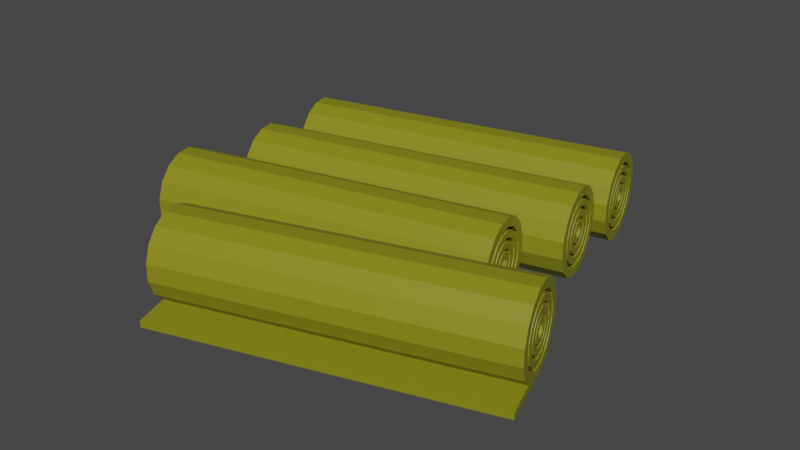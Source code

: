 # Source: Yellow.blend  (saved by Blender 2.91.10; exported with 4.5.12 LTS)
import bpy
from mathutils import Matrix  # noqa: F401  (used for matrix-valued properties, if any)

bpy.ops.wm.read_factory_settings(use_empty=True)
scene = bpy.context.scene
scene.name = 'Scene'

# ---- collections
col_collection = bpy.data.collections.new('Collection'); scene.collection.children.link(col_collection)

# ---- materials (node trees are filled in below, after node groups)
mat_colorizer_008 = bpy.data.materials.new('Colorizer.008')

# ---- material node trees
mat_colorizer_008.use_nodes = True; mat_colorizer_008.node_tree.nodes.clear()
_N = mat_colorizer_008.node_tree.nodes; _L = mat_colorizer_008.node_tree.links
n0 = _N.new('ShaderNodeBsdfPrincipled'); n0.name = 'Principled BSDF'; n0.location = (10, 300)
n0.distribution = 'GGX'
n0.subsurface_method = 'BURLEY'
n0.inputs[0].default_value = (0.2401, 0.2342, 0.007777, 1.0)
n0.inputs[3].default_value = 1.45
n0.inputs[27].default_value = (0.0, 0.0, 0.0, 1.0)
n0.inputs[28].default_value = 1.0
n1 = _N.new('ShaderNodeOutputMaterial'); n1.name = 'Material Output'; n1.location = (300, 300)
_L.new(n0.outputs[0], n1.inputs[0])
n1.is_active_output = True

# ---- world
world_world = bpy.data.worlds.new('World'); scene.world = world_world
world_world.use_nodes = True; world_world.node_tree.nodes.clear()
_N = world_world.node_tree.nodes; _L = world_world.node_tree.links
n0 = _N.new('ShaderNodeOutputWorld'); n0.name = 'World Output'; n0.location = (300, 300)
n1 = _N.new('ShaderNodeBackground'); n1.name = 'Background'; n1.location = (10, 300)
n1.inputs[0].default_value = (0.05088, 0.05088, 0.05088, 1.0)
_L.new(n1.outputs[0], n0.inputs[0])
n0.is_active_output = True
world_world.color = (0.05088, 0.05088, 0.05088)
world_world.use_sun_shadow = False
world_world.sun_shadow_jitter_overblur = 0.0

# ---- meshes
me_cylinder_002 = bpy.data.meshes.new('Cylinder.002')
me_cylinder_002.from_pydata([(0.4497, -0.6979, 0.6193), (4.228, -0.01801, 0.5303), (0.4498, -0.6982, 0.4155), (4.228, -0.01804, 0.5059), (0.4726, -0.7731, 0.2273), (4.231, -0.02698, 0.4835), (0.5147, -0.9111, 0.08347), (4.236, -0.04345, 0.4663), (0.5696, -1.091, 0.005792), (4.243, -0.06495, 0.4571), (0.629, -1.286, 0.006121), (4.25, -0.08821, 0.4571), (0.6838, -1.466, 0.08441), (4.256, -0.1097, 0.4664), (0.7258, -1.604, 0.2287), (4.261, -0.1261, 0.4837), (0.7484, -1.678, 0.4171), (4.264, -0.135, 0.5061), (0.7483, -1.678, 0.6209), (4.264, -0.1349, 0.5304), (0.7255, -1.603, 0.8091), (4.261, -0.126, 0.5529), (0.6834, -1.465, 0.9529), (4.256, -0.1095, 0.5701), (0.6285, -1.285, 1.031), (4.25, -0.08802, 0.5793), (0.5691, -1.09, 1.03), (4.243, -0.06476, 0.5793), (0.5143, -0.9098, 0.952), (4.236, -0.04329, 0.57), (0.4723, -0.7722, 0.8077), (4.231, -0.02687, 0.5527), (4.257, 0.4622, 0.4155), (4.257, 0.4625, 0.6193), (4.28, 0.3873, 0.2273), (4.322, 0.2493, 0.08347), (4.377, 0.06904, 0.005791), (4.436, -0.1259, 0.006121), (4.491, -0.3059, 0.08441), (4.533, -0.4435, 0.2287), (4.556, -0.5178, 0.4171), (4.556, -0.5175, 0.6209), (4.533, -0.4426, 0.8091), (4.491, -0.3045, 0.9529), (4.436, -0.1243, 1.031), (4.377, 0.07063, 1.03), (4.322, 0.2506, 0.952), (4.28, 0.3882, 0.8077), (4.289, 0.3585, 0.4372), (4.289, 0.3587, 0.5979), (4.307, 0.2995, 0.2889), (4.34, 0.1906, 0.1755), (4.383, 0.04858, 0.1143), (4.43, -0.1051, 0.1145), (4.473, -0.247, 0.1762), (4.506, -0.3554, 0.29), (4.524, -0.414, 0.4385), (4.524, -0.4138, 0.5992), (4.506, -0.3547, 0.7475), (4.473, -0.2459, 0.8609), (4.43, -0.1038, 0.9221), (4.383, 0.04982, 0.9219), (4.34, 0.1917, 0.8601), (4.307, 0.3002, 0.7464), (4.181, 0.3026, 0.4417), (4.181, 0.3028, 0.5935), (4.198, 0.2468, 0.3015), (4.23, 0.1439, 0.1943), (4.271, 0.009663, 0.1364), (4.315, -0.1356, 0.1367), (4.356, -0.2697, 0.195), (4.387, -0.3722, 0.3025), (4.404, -0.4276, 0.4429), (4.404, -0.4273, 0.5947), (4.387, -0.3715, 0.7349), (4.355, -0.2687, 0.8421), (4.314, -0.1344, 0.9), (4.27, 0.01084, 0.8997), (4.229, 0.1449, 0.8414), (4.198, 0.2475, 0.7339), (4.301, 0.3168, 0.446), (4.301, 0.317, 0.5893), (4.318, 0.2641, 0.3137), (4.347, 0.1671, 0.2125), (4.386, 0.04035, 0.1579), (4.428, -0.09672, 0.1581), (4.466, -0.2233, 0.2132), (4.496, -0.32, 0.3147), (4.512, -0.3723, 0.4471), (4.511, -0.3721, 0.5904), (4.495, -0.3194, 0.7227), (4.466, -0.2223, 0.8239), (4.427, -0.0956, 0.8785), (4.385, 0.04146, 0.8783), (4.347, 0.168, 0.8232), (4.317, 0.2648, 0.7217), (4.323, 0.2464, 0.4607), (4.323, 0.2465, 0.5747), (4.336, 0.2045, 0.3555), (4.359, 0.1272, 0.275), (4.39, 0.02645, 0.2316), (4.423, -0.08259, 0.2318), (4.454, -0.1833, 0.2755), (4.477, -0.2602, 0.3563), (4.49, -0.3018, 0.4617), (4.49, -0.3016, 0.5757), (4.477, -0.2597, 0.6809), (4.454, -0.1825, 0.7614), (4.423, -0.0817, 0.8048), (4.39, 0.02733, 0.8046), (4.359, 0.128, 0.7608), (4.336, 0.205, 0.6801), (4.235, 0.1964, 0.4652), (4.235, 0.1965, 0.5704), (4.247, 0.1577, 0.3681), (4.268, 0.08646, 0.2938), (4.297, -0.006556, 0.2537), (4.327, -0.1072, 0.2539), (4.356, -0.2001, 0.2943), (4.377, -0.2711, 0.3688), (4.389, -0.3095, 0.466), (4.389, -0.3093, 0.5712), (4.377, -0.2706, 0.6683), (4.355, -0.1994, 0.7426), (4.327, -0.1064, 0.7827), (4.296, -0.005738, 0.7825), (4.268, 0.08716, 0.7421), (4.246, 0.1582, 0.6676), (4.335, 0.2069, 0.469), (4.335, 0.207, 0.5666), (4.346, 0.171, 0.3789), (4.366, 0.1049, 0.31), (4.392, 0.01866, 0.2729), (4.421, -0.07467, 0.273), (4.447, -0.1608, 0.3105), (4.467, -0.2267, 0.3796), (4.478, -0.2623, 0.4698), (4.478, -0.2622, 0.5674), (4.467, -0.2263, 0.6575), (4.447, -0.1602, 0.7263), (4.421, -0.07392, 0.7635), (4.392, 0.01942, 0.7634), (4.366, 0.1056, 0.7259), (4.346, 0.1715, 0.6568), (4.357, 0.1348, 0.4841), (4.357, 0.135, 0.5517), (4.365, 0.11, 0.4217), (4.378, 0.06421, 0.374), (4.397, 0.004437, 0.3482), (4.416, -0.06022, 0.3483), (4.435, -0.1199, 0.3743), (4.449, -0.1656, 0.4222), (4.456, -0.1902, 0.4847), (4.456, -0.1901, 0.5523), (4.448, -0.1653, 0.6147), (4.434, -0.1195, 0.6624), (4.416, -0.0597, 0.6882), (4.397, 0.004963, 0.6881), (4.378, 0.06466, 0.6621), (4.364, 0.1103, 0.6142), (4.257, 0.08273, 0.4883), (4.257, 0.08282, 0.5476), (4.263, 0.06091, 0.4334), (4.276, 0.02068, 0.3915), (4.292, -0.03183, 0.3689), (4.309, -0.08863, 0.369), (4.325, -0.1411, 0.3918), (4.337, -0.1812, 0.4338), (4.344, -0.2028, 0.4887), (4.344, -0.2027, 0.5481), (4.337, -0.1809, 0.6029), (4.325, -0.1407, 0.6449), (4.309, -0.08817, 0.6675), (4.292, -0.03137, 0.6674), (4.276, 0.02107, 0.6446), (4.263, 0.06117, 0.6025), (4.367, 0.1031, 0.4908), (4.367, 0.1032, 0.5452), (4.373, 0.08314, 0.4406), (4.384, 0.04628, 0.4021), (4.399, -0.001824, 0.3814), (4.414, -0.05386, 0.3815), (4.429, -0.1019, 0.4024), (4.44, -0.1386, 0.4409), (4.446, -0.1585, 0.4912), (4.446, -0.1584, 0.5456), (4.44, -0.1384, 0.5958), (4.429, -0.1015, 0.6342), (4.414, -0.05344, 0.655), (4.398, -0.001401, 0.6549), (4.384, 0.04664, 0.634), (4.373, 0.08338, 0.5955), (4.385, 0.04278, 0.5034), (4.385, 0.04283, 0.5327), (4.388, 0.03202, 0.4764), (4.394, 0.01217, 0.4557), (4.402, -0.01373, 0.4445), (4.411, -0.04175, 0.4446), (4.419, -0.06763, 0.4558), (4.425, -0.08741, 0.4766), (4.428, -0.09809, 0.5037), (4.428, -0.09804, 0.533), (4.425, -0.08728, 0.56), (4.419, -0.06743, 0.5807), (4.411, -0.04153, 0.5919), (4.402, -0.0135, 0.5918), (4.394, 0.01237, 0.5806), (4.388, 0.03215, 0.5598), (4.619, -0.7241, -0.0001881), (4.619, -0.7257, 0.08023), (0.6364, -1.284, 0.006121), (0.63, -1.263, 0.1145), (0.8187, -1.882, -0.0001881), (0.8192, -1.884, 0.08023), (-0.3698, 1.502, 0.6193), (3.446, 1.927, 0.5303), (-0.3698, 1.502, 0.4155), (3.446, 1.927, 0.5059), (-0.352, 1.425, 0.2273), (3.448, 1.918, 0.4835), (-0.3193, 1.285, 0.08347), (3.452, 1.901, 0.4663), (-0.2766, 1.101, 0.005792), (3.457, 1.879, 0.4571), (-0.2304, 0.9027, 0.006121), (3.463, 1.855, 0.4571), (-0.1877, 0.7195, 0.08441), (3.468, 1.833, 0.4664), (-0.1551, 0.5794, 0.2287), (3.472, 1.817, 0.4837), (-0.1375, 0.5037, 0.4171), (3.474, 1.808, 0.5061), (-0.1376, 0.504, 0.6209), (3.474, 1.808, 0.5304), (-0.1553, 0.5803, 0.8091), (3.472, 1.817, 0.5529), (-0.1881, 0.7209, 0.9529), (3.468, 1.834, 0.5701), (-0.2308, 0.9043, 1.031), (3.463, 1.855, 0.5793), (-0.277, 1.103, 1.03), (3.457, 1.879, 0.5793), (-0.3196, 1.286, 0.952), (3.452, 1.901, 0.57), (-0.3522, 1.426, 0.8077), (3.448, 1.918, 0.5527), (3.507, 2.404, 0.4155), (3.507, 2.404, 0.6193), (3.525, 2.328, 0.2273), (3.557, 2.187, 0.08347), (3.6, 2.004, 0.005791), (3.646, 1.805, 0.006121), (3.689, 1.622, 0.08441), (3.722, 1.482, 0.2287), (3.739, 1.406, 0.4171), (3.739, 1.406, 0.6209), (3.721, 1.483, 0.8091), (3.689, 1.623, 0.9529), (3.646, 1.807, 1.031), (3.6, 2.005, 1.03), (3.557, 2.188, 0.952), (3.524, 2.329, 0.8077), (3.531, 2.298, 0.4372), (3.531, 2.299, 0.5979), (3.545, 2.238, 0.2889), (3.571, 2.127, 0.1755), (3.605, 1.983, 0.1143), (3.641, 1.826, 0.1145), (3.675, 1.682, 0.1762), (3.701, 1.571, 0.29), (3.715, 1.512, 0.4385), (3.715, 1.512, 0.5992), (3.701, 1.572, 0.7475), (3.675, 1.683, 0.8609), (3.641, 1.828, 0.9221), (3.605, 1.984, 0.9219), (3.571, 2.128, 0.8601), (3.545, 2.239, 0.7464), (3.42, 2.25, 0.4417), (3.42, 2.25, 0.5935), (3.434, 2.193, 0.3015), (3.458, 2.088, 0.1943), (3.49, 1.951, 0.1364), (3.524, 1.804, 0.1367), (3.556, 1.667, 0.195), (3.58, 1.563, 0.3025), (3.594, 1.506, 0.4429), (3.593, 1.507, 0.5947), (3.58, 1.563, 0.7349), (3.556, 1.668, 0.8421), (3.524, 1.805, 0.9), (3.49, 1.953, 0.8997), (3.458, 2.089, 0.8414), (3.434, 2.194, 0.7339), (3.541, 2.256, 0.446), (3.541, 2.256, 0.5893), (3.554, 2.202, 0.3137), (3.577, 2.103, 0.2125), (3.607, 1.974, 0.1579), (3.639, 1.835, 0.1581), (3.669, 1.706, 0.2132), (3.692, 1.607, 0.3147), (3.705, 1.554, 0.4471), (3.705, 1.554, 0.5904), (3.692, 1.608, 0.7227), (3.669, 1.707, 0.8239), (3.639, 1.836, 0.8785), (3.607, 1.975, 0.8783), (3.577, 2.104, 0.8232), (3.554, 2.203, 0.7217), (3.558, 2.184, 0.4607), (3.558, 2.184, 0.5747), (3.568, 2.141, 0.3555), (3.586, 2.063, 0.275), (3.61, 1.96, 0.2316), (3.636, 1.849, 0.2318), (3.66, 1.747, 0.2755), (3.678, 1.668, 0.3563), (3.688, 1.626, 0.4617), (3.688, 1.626, 0.5757), (3.678, 1.669, 0.6809), (3.66, 1.747, 0.7614), (3.636, 1.85, 0.8048), (3.61, 1.961, 0.8046), (3.586, 2.064, 0.7608), (3.568, 2.142, 0.6801), (3.467, 2.14, 0.4652), (3.467, 2.14, 0.5704), (3.476, 2.101, 0.3681), (3.493, 2.028, 0.2938), (3.515, 1.934, 0.2537), (3.539, 1.831, 0.2539), (3.561, 1.737, 0.2943), (3.578, 1.664, 0.3688), (3.587, 1.625, 0.466), (3.587, 1.625, 0.5712), (3.577, 1.665, 0.6683), (3.561, 1.737, 0.7426), (3.539, 1.832, 0.7827), (3.515, 1.934, 0.7825), (3.493, 2.029, 0.7421), (3.476, 2.101, 0.6676), (3.567, 2.144, 0.469), (3.567, 2.144, 0.5666), (3.576, 2.107, 0.3789), (3.592, 2.04, 0.31), (3.612, 1.952, 0.2729), (3.634, 1.857, 0.273), (3.655, 1.77, 0.3105), (3.67, 1.702, 0.3796), (3.679, 1.666, 0.4698), (3.679, 1.666, 0.5674), (3.67, 1.703, 0.6575), (3.654, 1.77, 0.7263), (3.634, 1.858, 0.7635), (3.612, 1.953, 0.7634), (3.591, 2.041, 0.7259), (3.576, 2.108, 0.6568), (3.585, 2.071, 0.4841), (3.584, 2.071, 0.5517), (3.59, 2.045, 0.4217), (3.601, 1.999, 0.374), (3.615, 1.938, 0.3482), (3.631, 1.872, 0.3483), (3.645, 1.811, 0.3743), (3.656, 1.765, 0.4222), (3.662, 1.74, 0.4847), (3.662, 1.74, 0.5523), (3.656, 1.765, 0.6147), (3.645, 1.812, 0.6624), (3.631, 1.872, 0.6882), (3.615, 1.938, 0.6881), (3.601, 1.999, 0.6621), (3.59, 2.046, 0.6142), (3.481, 2.025, 0.4883), (3.481, 2.025, 0.5476), (3.486, 2.003, 0.4334), (3.496, 1.962, 0.3915), (3.508, 1.909, 0.3689), (3.522, 1.851, 0.369), (3.534, 1.797, 0.3918), (3.544, 1.757, 0.4338), (3.549, 1.735, 0.4887), (3.549, 1.735, 0.5481), (3.544, 1.757, 0.6029), (3.534, 1.798, 0.6449), (3.522, 1.851, 0.6675), (3.508, 1.909, 0.6674), (3.496, 1.963, 0.6446), (3.486, 2.003, 0.6025), (3.592, 2.038, 0.4908), (3.592, 2.038, 0.5452), (3.597, 2.018, 0.4406), (3.605, 1.98, 0.4021), (3.617, 1.931, 0.3814), (3.629, 1.878, 0.3815), (3.641, 1.83, 0.4024), (3.649, 1.792, 0.4409), (3.654, 1.772, 0.4912), (3.654, 1.772, 0.5456), (3.649, 1.792, 0.5958), (3.641, 1.83, 0.6342), (3.629, 1.879, 0.655), (3.617, 1.932, 0.6549), (3.605, 1.981, 0.634), (3.597, 2.018, 0.5955), (3.606, 1.977, 0.5034), (3.606, 1.977, 0.5327), (3.609, 1.966, 0.4764), (3.614, 1.946, 0.4557), (3.62, 1.919, 0.4445), (3.626, 1.891, 0.4446), (3.632, 1.864, 0.4558), (3.637, 1.844, 0.4766), (3.64, 1.833, 0.5037), (3.64, 1.833, 0.533), (3.637, 1.844, 0.56), (3.632, 1.865, 0.5807), (3.626, 1.891, 0.5919), (3.62, 1.92, 0.5918), (3.614, 1.946, 0.5806), (3.609, 1.966, 0.5598), (-0.4597, 2.49, 0.2273), (3.338, 2.991, 0.5059), (-0.2229, 0.9045, 0.006121), (-0.4775, 2.566, 0.6193), (-0.4774, 2.566, 0.4155), (3.338, 2.991, 0.5303), (3.34, 2.982, 0.4835), (-0.427, 2.349, 0.08347), (3.344, 2.965, 0.4663), (-0.3843, 2.166, 0.005792), (3.349, 2.943, 0.4571), (-0.3381, 1.967, 0.006121), (3.355, 2.92, 0.4571), (-0.2954, 1.784, 0.08441), (3.36, 2.898, 0.4664), (-0.2628, 1.644, 0.2287), (3.364, 2.881, 0.4837), (-0.2452, 1.568, 0.4171), (3.366, 2.872, 0.5061), (-0.2453, 1.568, 0.6209), (3.366, 2.872, 0.5304), (-0.263, 1.645, 0.8091), (3.364, 2.881, 0.5529), (-0.2957, 1.785, 0.9529), (3.36, 2.898, 0.5701), (-0.3384, 1.969, 1.031), (3.355, 2.92, 0.5793), (-0.3846, 2.167, 1.03), (3.349, 2.943, 0.5793), (-0.4273, 2.35, 0.952), (3.344, 2.965, 0.57), (-0.4599, 2.491, 0.8077), (3.34, 2.982, 0.5527), (3.399, 3.468, 0.4155), (3.399, 3.469, 0.6193), (3.417, 3.392, 0.2273), (3.45, 3.251, 0.08347), (3.492, 3.068, 0.005791), (3.539, 2.869, 0.006121), (3.581, 2.686, 0.08441), (3.614, 2.546, 0.2287), (3.631, 2.47, 0.4171), (3.631, 2.471, 0.6209), (3.614, 2.547, 0.8091), (3.581, 2.688, 0.9529), (3.538, 2.871, 1.031), (3.492, 3.07, 1.03), (3.449, 3.253, 0.952), (3.417, 3.393, 0.8077), (3.424, 3.363, 0.4372), (3.424, 3.363, 0.5979), (3.438, 3.303, 0.2889), (3.464, 3.192, 0.1755), (3.497, 3.047, 0.1143), (3.534, 2.891, 0.1145), (3.567, 2.746, 0.1762), (3.593, 2.636, 0.29), (3.607, 2.576, 0.4385), (3.607, 2.576, 0.5992), (3.593, 2.636, 0.7475), (3.567, 2.747, 0.8609), (3.533, 2.892, 0.9221), (3.497, 3.048, 0.9219), (3.463, 3.193, 0.8601), (3.438, 3.303, 0.7464), (3.313, 3.314, 0.4417), (3.313, 3.314, 0.5935), (3.326, 3.257, 0.3015), (3.35, 3.153, 0.1943), (3.382, 3.016, 0.1364), (3.417, 2.868, 0.1367), (3.448, 2.731, 0.195), (3.473, 2.627, 0.3025), (3.486, 2.571, 0.4429), (3.486, 2.571, 0.5947), (3.473, 2.628, 0.7349), (3.448, 2.732, 0.8421), (3.416, 2.869, 0.9), (3.382, 3.017, 0.8997), (3.35, 3.154, 0.8414), (3.326, 3.258, 0.7339), (3.434, 3.32, 0.446), (3.434, 3.32, 0.5893), (3.446, 3.267, 0.3137), (3.469, 3.168, 0.2125), (3.499, 3.039, 0.1579), (3.532, 2.899, 0.1581), (3.562, 2.77, 0.2132), (3.585, 2.672, 0.3147), (3.597, 2.619, 0.4471), (3.597, 2.619, 0.5904), (3.584, 2.672, 0.7227), (3.561, 2.771, 0.8239), (3.531, 2.9, 0.8785), (3.499, 3.04, 0.8783), (3.469, 3.169, 0.8232), (3.446, 3.267, 0.7217), (3.45, 3.248, 0.4607), (3.45, 3.249, 0.5747), (3.46, 3.206, 0.3555), (3.479, 3.127, 0.275), (3.503, 3.025, 0.2316), (3.528, 2.914, 0.2318), (3.552, 2.811, 0.2755), (3.57, 2.733, 0.3563), (3.58, 2.69, 0.4617), (3.58, 2.691, 0.5757), (3.57, 2.733, 0.6809), (3.552, 2.812, 0.7614), (3.528, 2.914, 0.8048), (3.502, 3.025, 0.8046), (3.478, 3.128, 0.7608), (3.46, 3.206, 0.6801), (3.359, 3.205, 0.4652), (3.359, 3.205, 0.5704), (3.368, 3.165, 0.3681), (3.385, 3.093, 0.2938), (3.407, 2.998, 0.2537), (3.431, 2.895, 0.2539), (3.453, 2.801, 0.2943), (3.47, 2.729, 0.3688), (3.479, 2.689, 0.466), (3.479, 2.69, 0.5712), (3.47, 2.729, 0.6683), (3.453, 2.802, 0.7426), (3.431, 2.896, 0.7827), (3.407, 2.999, 0.7825), (3.385, 3.093, 0.7421), (3.368, 3.166, 0.6676), (3.46, 3.208, 0.469), (3.46, 3.208, 0.5666), (3.468, 3.172, 0.3789), (3.484, 3.104, 0.31), (3.504, 3.017, 0.2729), (3.526, 2.922, 0.273), (3.547, 2.834, 0.3105), (3.563, 2.767, 0.3796), (3.571, 2.731, 0.4698), (3.571, 2.731, 0.5674), (3.562, 2.767, 0.6575), (3.547, 2.835, 0.7263), (3.526, 2.922, 0.7635), (3.504, 3.017, 0.7634), (3.484, 3.105, 0.7259), (3.468, 3.172, 0.6568), (3.477, 3.135, 0.4841), (3.477, 3.135, 0.5517), (3.483, 3.11, 0.4217), (3.494, 3.063, 0.374), (3.508, 3.002, 0.3482), (3.523, 2.936, 0.3483), (3.537, 2.876, 0.3743), (3.548, 2.829, 0.4222), (3.554, 2.804, 0.4847), (3.554, 2.804, 0.5523), (3.548, 2.829, 0.6147), (3.537, 2.876, 0.6624), (3.523, 2.937, 0.6882), (3.508, 3.003, 0.6881), (3.493, 3.063, 0.6621), (3.483, 3.11, 0.6142), (3.373, 3.09, 0.4883), (3.373, 3.09, 0.5476), (3.379, 3.067, 0.4334), (3.388, 3.026, 0.3915), (3.401, 2.973, 0.3689), (3.414, 2.915, 0.369), (3.426, 2.862, 0.3918), (3.436, 2.821, 0.4338), (3.441, 2.799, 0.4887), (3.441, 2.799, 0.5481), (3.436, 2.821, 0.6029), (3.426, 2.862, 0.6449), (3.414, 2.916, 0.6675), (3.4, 2.973, 0.6674), (3.388, 3.027, 0.6446), (3.378, 3.068, 0.6025), (3.484, 3.103, 0.4908), (3.484, 3.103, 0.5452), (3.489, 3.082, 0.4406), (3.498, 3.045, 0.4021), (3.509, 2.996, 0.3814), (3.522, 2.943, 0.3815), (3.533, 2.894, 0.4024), (3.542, 2.856, 0.4409), (3.546, 2.836, 0.4912), (3.546, 2.836, 0.5456), (3.542, 2.857, 0.5958), (3.533, 2.894, 0.6342), (3.521, 2.943, 0.655), (3.509, 2.996, 0.6549), (3.498, 3.045, 0.634), (3.489, 3.083, 0.5955), (3.499, 3.041, 0.5034), (3.499, 3.041, 0.5327), (3.501, 3.03, 0.4764), (3.506, 3.01, 0.4557), (3.512, 2.984, 0.4445), (3.519, 2.955, 0.4446), (3.525, 2.929, 0.4558), (3.529, 2.909, 0.4766), (3.532, 2.898, 0.5037), (3.532, 2.898, 0.533), (3.529, 2.909, 0.56), (3.525, 2.929, 0.5807), (3.519, 2.955, 0.5919), (3.512, 2.984, 0.5918), (3.506, 3.01, 0.5806), (3.501, 3.03, 0.5598), (-0.3306, 1.969, 0.006121), (-0.5683, 0.3806, 0.6193), (3.247, 0.8054, 0.5303), (-0.5682, 0.3802, 0.4155), (3.248, 0.8054, 0.5059), (-0.5504, 0.304, 0.2273), (3.25, 0.7963, 0.4835), (-0.5177, 0.1634, 0.08347), (3.254, 0.7795, 0.4663), (-0.475, -0.02008, 0.005792), (3.259, 0.7576, 0.4571), (-0.4288, -0.2186, 0.006121), (3.264, 0.7339, 0.4571), (-0.3862, -0.4018, 0.08441), (3.269, 0.7121, 0.4664), (-0.3535, -0.5419, 0.2287), (3.273, 0.6953, 0.4837), (-0.3359, -0.6176, 0.4171), (3.275, 0.6863, 0.5061), (-0.336, -0.6172, 0.6209), (3.275, 0.6864, 0.5304), (-0.3538, -0.541, 0.8091), (3.273, 0.6955, 0.5529), (-0.3865, -0.4004, 0.9529), (3.269, 0.7122, 0.5701), (-0.4292, -0.2169, 1.031), (3.264, 0.7341, 0.5793), (-0.4754, -0.01846, 1.03), (3.259, 0.7578, 0.5793), (-0.518, 0.1648, 0.952), (3.253, 0.7797, 0.57), (-0.5507, 0.3049, 0.8077), (3.25, 0.7964, 0.5527), (3.308, 1.283, 0.4155), (3.308, 1.283, 0.6193), (3.326, 1.206, 0.2273), (3.359, 1.066, 0.08347), (3.402, 0.8823, 0.005791), (3.448, 0.6838, 0.006121), (3.491, 0.5006, 0.08441), (3.523, 0.3605, 0.2287), (3.541, 0.2848, 0.4171), (3.541, 0.2851, 0.6209), (3.523, 0.3614, 0.8091), (3.49, 0.5019, 0.9529), (3.447, 0.6854, 1.031), (3.401, 0.8839, 1.03), (3.359, 1.067, 0.952), (3.326, 1.207, 0.8077), (3.333, 1.177, 0.4372), (3.333, 1.177, 0.5979), (3.347, 1.117, 0.2889), (3.373, 1.006, 0.1755), (3.407, 0.8615, 0.1143), (3.443, 0.705, 0.1145), (3.477, 0.5605, 0.1762), (3.502, 0.4501, 0.29), (3.516, 0.3905, 0.4385), (3.516, 0.3907, 0.5992), (3.502, 0.4508, 0.7475), (3.476, 0.5616, 0.8609), (3.443, 0.7063, 0.9221), (3.406, 0.8627, 0.9219), (3.373, 1.007, 0.8601), (3.347, 1.118, 0.7464), (3.222, 1.128, 0.4417), (3.222, 1.129, 0.5935), (3.235, 1.072, 0.3015), (3.26, 0.9669, 0.1943), (3.291, 0.8302, 0.1364), (3.326, 0.6823, 0.1367), (3.358, 0.5458, 0.195), (3.382, 0.4414, 0.3025), (3.395, 0.385, 0.4429), (3.395, 0.3853, 0.5947), (3.382, 0.4421, 0.7349), (3.357, 0.5468, 0.8421), (3.326, 0.6835, 0.9), (3.291, 0.8314, 0.8997), (3.259, 0.9679, 0.8414), (3.235, 1.072, 0.7339), (3.343, 1.135, 0.446), (3.343, 1.135, 0.5893), (3.355, 1.081, 0.3137), (3.378, 0.9821, 0.2125), (3.408, 0.8531, 0.1579), (3.441, 0.7135, 0.1581), (3.471, 0.5847, 0.2132), (3.494, 0.4861, 0.3147), (3.506, 0.4329, 0.4471), (3.506, 0.4332, 0.5904), (3.494, 0.4868, 0.7227), (3.471, 0.5856, 0.8239), (3.441, 0.7146, 0.8785), (3.408, 0.8542, 0.8783), (3.378, 0.9831, 0.8232), (3.355, 1.082, 0.7217), (3.36, 1.063, 0.4607), (3.36, 1.063, 0.5747), (3.37, 1.02, 0.3555), (3.388, 0.9416, 0.275), (3.412, 0.8389, 0.2316), (3.438, 0.7279, 0.2318), (3.461, 0.6254, 0.2755), (3.48, 0.547, 0.3563), (3.49, 0.5047, 0.4617), (3.49, 0.5049, 0.5757), (3.48, 0.5475, 0.6809), (3.461, 0.6262, 0.7614), (3.437, 0.7288, 0.8048), (3.412, 0.8398, 0.8046), (3.388, 0.9423, 0.7608), (3.369, 1.021, 0.6801), (3.268, 1.019, 0.4652), (3.268, 1.019, 0.5704), (3.278, 0.9795, 0.3681), (3.294, 0.907, 0.2938), (3.316, 0.8123, 0.2537), (3.34, 0.7098, 0.2539), (3.362, 0.6152, 0.2943), (3.379, 0.5429, 0.3688), (3.388, 0.5038, 0.466), (3.388, 0.504, 0.5712), (3.379, 0.5434, 0.6683), (3.362, 0.6159, 0.7426), (3.34, 0.7106, 0.7827), (3.316, 0.8131, 0.7825), (3.294, 0.9077, 0.7421), (3.277, 0.98, 0.6676), (3.369, 1.023, 0.469), (3.369, 1.023, 0.5666), (3.378, 0.9861, 0.3789), (3.393, 0.9188, 0.31), (3.414, 0.831, 0.2729), (3.436, 0.736, 0.273), (3.456, 0.6482, 0.3105), (3.472, 0.5811, 0.3796), (3.48, 0.5449, 0.4698), (3.48, 0.5451, 0.5674), (3.472, 0.5816, 0.6575), (3.456, 0.6489, 0.7263), (3.436, 0.7367, 0.7635), (3.413, 0.8318, 0.7634), (3.393, 0.9195, 0.7259), (3.377, 0.9866, 0.6568), (3.386, 0.9493, 0.4841), (3.386, 0.9494, 0.5517), (3.392, 0.924, 0.4217), (3.403, 0.8774, 0.374), (3.417, 0.8165, 0.3482), (3.432, 0.7507, 0.3483), (3.446, 0.6899, 0.3743), (3.457, 0.6434, 0.4222), (3.463, 0.6183, 0.4847), (3.463, 0.6184, 0.5523), (3.457, 0.6437, 0.6147), (3.446, 0.6903, 0.6624), (3.432, 0.7512, 0.6882), (3.417, 0.817, 0.6881), (3.403, 0.8778, 0.6621), (3.392, 0.9243, 0.6142), (3.283, 0.904, 0.4883), (3.283, 0.9041, 0.5476), (3.288, 0.8818, 0.4334), (3.297, 0.8408, 0.3915), (3.31, 0.7874, 0.3689), (3.323, 0.7295, 0.369), (3.336, 0.6761, 0.3918), (3.345, 0.6353, 0.4338), (3.35, 0.6133, 0.4887), (3.35, 0.6134, 0.5481), (3.345, 0.6356, 0.6029), (3.336, 0.6765, 0.6449), (3.323, 0.73, 0.6675), (3.31, 0.7878, 0.6674), (3.297, 0.8412, 0.6446), (3.288, 0.8821, 0.6025), (3.394, 0.917, 0.4908), (3.394, 0.9171, 0.5452), (3.398, 0.8966, 0.4406), (3.407, 0.8591, 0.4021), (3.418, 0.8101, 0.3814), (3.431, 0.7572, 0.3815), (3.442, 0.7082, 0.4024), (3.451, 0.6708, 0.4409), (3.456, 0.6506, 0.4912), (3.456, 0.6507, 0.5456), (3.451, 0.6711, 0.5958), (3.442, 0.7086, 0.6342), (3.431, 0.7576, 0.655), (3.418, 0.8106, 0.6549), (3.407, 0.8595, 0.634), (3.398, 0.8969, 0.5955), (3.408, 0.8556, 0.5034), (3.408, 0.8556, 0.5327), (3.41, 0.8446, 0.4764), (3.415, 0.8244, 0.4557), (3.421, 0.798, 0.4445), (3.428, 0.7695, 0.4446), (3.434, 0.7431, 0.4558), (3.439, 0.723, 0.4766), (3.441, 0.7121, 0.5037), (3.441, 0.7122, 0.533), (3.439, 0.7231, 0.56), (3.434, 0.7433, 0.5807), (3.428, 0.7697, 0.5919), (3.421, 0.7982, 0.5918), (3.415, 0.8246, 0.5806), (3.41, 0.8447, 0.5598), (-0.4213, -0.2168, 0.006121)], [(424, 251), (631, 460), (840, 669)], [(0, 33, 32, 2), (2, 32, 34, 4), (4, 34, 35, 6), (6, 35, 36, 8), (8, 36, 37, 10), (10, 37, 38, 12), (12, 38, 39, 14), (14, 39, 40, 16), (16, 40, 41, 18), (18, 41, 42, 20), (20, 42, 43, 22), (22, 43, 44, 24), (24, 44, 45, 26), (26, 45, 46, 28), (3, 1, 31, 29, 27, 25, 23, 21, 19, 17, 15, 13, 11, 9, 7, 5), (28, 46, 47, 30), (30, 47, 33, 0), (0, 2, 4, 6, 8, 10, 12, 14, 16, 18, 20, 22, 24, 26, 28, 30), (49, 48, 32, 33), (48, 50, 34, 32), (50, 51, 35, 34), (51, 52, 36, 35), (52, 53, 37, 36), (53, 54, 38, 37), (54, 55, 39, 38), (55, 56, 40, 39), (56, 57, 41, 40), (57, 58, 42, 41), (58, 59, 43, 42), (59, 60, 44, 43), (60, 61, 45, 44), (61, 62, 46, 45), (62, 63, 47, 46), (63, 49, 33, 47), (65, 64, 48, 49), (64, 66, 50, 48), (66, 67, 51, 50), (67, 68, 52, 51), (68, 69, 53, 52), (69, 70, 54, 53), (70, 71, 55, 54), (71, 72, 56, 55), (72, 73, 57, 56), (73, 74, 58, 57), (74, 75, 59, 58), (75, 76, 60, 59), (76, 77, 61, 60), (77, 78, 62, 61), (78, 79, 63, 62), (79, 65, 49, 63), (81, 80, 64, 65), (80, 82, 66, 64), (82, 83, 67, 66), (83, 84, 68, 67), (84, 85, 69, 68), (85, 86, 70, 69), (86, 87, 71, 70), (87, 88, 72, 71), (88, 89, 73, 72), (89, 90, 74, 73), (90, 91, 75, 74), (91, 92, 76, 75), (92, 93, 77, 76), (93, 94, 78, 77), (94, 95, 79, 78), (95, 81, 65, 79), (97, 96, 80, 81), (96, 98, 82, 80), (98, 99, 83, 82), (99, 100, 84, 83), (100, 101, 85, 84), (101, 102, 86, 85), (102, 103, 87, 86), (103, 104, 88, 87), (104, 105, 89, 88), (105, 106, 90, 89), (106, 107, 91, 90), (107, 108, 92, 91), (108, 109, 93, 92), (109, 110, 94, 93), (110, 111, 95, 94), (111, 97, 81, 95), (113, 112, 96, 97), (112, 114, 98, 96), (114, 115, 99, 98), (115, 116, 100, 99), (116, 117, 101, 100), (117, 118, 102, 101), (118, 119, 103, 102), (119, 120, 104, 103), (120, 121, 105, 104), (121, 122, 106, 105), (122, 123, 107, 106), (123, 124, 108, 107), (124, 125, 109, 108), (125, 126, 110, 109), (126, 127, 111, 110), (127, 113, 97, 111), (129, 128, 112, 113), (128, 130, 114, 112), (130, 131, 115, 114), (131, 132, 116, 115), (132, 133, 117, 116), (133, 134, 118, 117), (134, 135, 119, 118), (135, 136, 120, 119), (136, 137, 121, 120), (137, 138, 122, 121), (138, 139, 123, 122), (139, 140, 124, 123), (140, 141, 125, 124), (141, 142, 126, 125), (142, 143, 127, 126), (143, 129, 113, 127), (145, 144, 128, 129), (144, 146, 130, 128), (146, 147, 131, 130), (147, 148, 132, 131), (148, 149, 133, 132), (149, 150, 134, 133), (150, 151, 135, 134), (151, 152, 136, 135), (152, 153, 137, 136), (153, 154, 138, 137), (154, 155, 139, 138), (155, 156, 140, 139), (156, 157, 141, 140), (157, 158, 142, 141), (158, 159, 143, 142), (159, 145, 129, 143), (161, 160, 144, 145), (160, 162, 146, 144), (162, 163, 147, 146), (163, 164, 148, 147), (164, 165, 149, 148), (165, 166, 150, 149), (166, 167, 151, 150), (167, 168, 152, 151), (168, 169, 153, 152), (169, 170, 154, 153), (170, 171, 155, 154), (171, 172, 156, 155), (172, 173, 157, 156), (173, 174, 158, 157), (174, 175, 159, 158), (175, 161, 145, 159), (177, 176, 160, 161), (176, 178, 162, 160), (178, 179, 163, 162), (179, 180, 164, 163), (180, 181, 165, 164), (181, 182, 166, 165), (182, 183, 167, 166), (183, 184, 168, 167), (184, 185, 169, 168), (185, 186, 170, 169), (186, 187, 171, 170), (187, 188, 172, 171), (188, 189, 173, 172), (189, 190, 174, 173), (190, 191, 175, 174), (191, 177, 161, 175), (193, 192, 176, 177), (192, 194, 178, 176), (194, 195, 179, 178), (195, 196, 180, 179), (196, 197, 181, 180), (197, 198, 182, 181), (198, 199, 183, 182), (199, 200, 184, 183), (200, 201, 185, 184), (201, 202, 186, 185), (202, 203, 187, 186), (203, 204, 188, 187), (204, 205, 189, 188), (205, 206, 190, 189), (206, 207, 191, 190), (207, 193, 177, 191), (1, 3, 192, 193), (3, 5, 194, 192), (5, 7, 195, 194), (7, 9, 196, 195), (9, 11, 197, 196), (11, 13, 198, 197), (13, 15, 199, 198), (15, 17, 200, 199), (17, 19, 201, 200), (19, 21, 202, 201), (21, 23, 203, 202), (23, 25, 204, 203), (25, 27, 205, 204), (27, 29, 206, 205), (29, 31, 207, 206), (31, 1, 193, 207), (37, 208, 212, 210), (211, 210, 212, 213), (53, 37, 210, 211), (209, 53, 211, 213), (208, 209, 213, 212), (214, 247, 246, 216), (216, 246, 248, 218), (218, 248, 249, 220), (220, 249, 250, 222), (222, 250, 251, 224), (224, 251, 252, 226), (226, 252, 253, 228), (228, 253, 254, 230), (230, 254, 255, 232), (232, 255, 256, 234), (234, 256, 257, 236), (236, 257, 258, 238), (238, 258, 259, 240), (240, 259, 260, 242), (217, 215, 245, 243, 241, 239, 237, 235, 233, 231, 229, 227, 225, 223, 221, 219), (242, 260, 261, 244), (244, 261, 247, 214), (214, 216, 218, 220, 222, 224, 226, 228, 230, 232, 234, 236, 238, 240, 242, 244), (263, 262, 246, 247), (262, 264, 248, 246), (264, 265, 249, 248), (265, 266, 250, 249), (266, 267, 251, 250), (267, 268, 252, 251), (268, 269, 253, 252), (269, 270, 254, 253), (270, 271, 255, 254), (271, 272, 256, 255), (272, 273, 257, 256), (273, 274, 258, 257), (274, 275, 259, 258), (275, 276, 260, 259), (276, 277, 261, 260), (277, 263, 247, 261), (279, 278, 262, 263), (278, 280, 264, 262), (280, 281, 265, 264), (281, 282, 266, 265), (282, 283, 267, 266), (283, 284, 268, 267), (284, 285, 269, 268), (285, 286, 270, 269), (286, 287, 271, 270), (287, 288, 272, 271), (288, 289, 273, 272), (289, 290, 274, 273), (290, 291, 275, 274), (291, 292, 276, 275), (292, 293, 277, 276), (293, 279, 263, 277), (295, 294, 278, 279), (294, 296, 280, 278), (296, 297, 281, 280), (297, 298, 282, 281), (298, 299, 283, 282), (299, 300, 284, 283), (300, 301, 285, 284), (301, 302, 286, 285), (302, 303, 287, 286), (303, 304, 288, 287), (304, 305, 289, 288), (305, 306, 290, 289), (306, 307, 291, 290), (307, 308, 292, 291), (308, 309, 293, 292), (309, 295, 279, 293), (311, 310, 294, 295), (310, 312, 296, 294), (312, 313, 297, 296), (313, 314, 298, 297), (314, 315, 299, 298), (315, 316, 300, 299), (316, 317, 301, 300), (317, 318, 302, 301), (318, 319, 303, 302), (319, 320, 304, 303), (320, 321, 305, 304), (321, 322, 306, 305), (322, 323, 307, 306), (323, 324, 308, 307), (324, 325, 309, 308), (325, 311, 295, 309), (327, 326, 310, 311), (326, 328, 312, 310), (328, 329, 313, 312), (329, 330, 314, 313), (330, 331, 315, 314), (331, 332, 316, 315), (332, 333, 317, 316), (333, 334, 318, 317), (334, 335, 319, 318), (335, 336, 320, 319), (336, 337, 321, 320), (337, 338, 322, 321), (338, 339, 323, 322), (339, 340, 324, 323), (340, 341, 325, 324), (341, 327, 311, 325), (343, 342, 326, 327), (342, 344, 328, 326), (344, 345, 329, 328), (345, 346, 330, 329), (346, 347, 331, 330), (347, 348, 332, 331), (348, 349, 333, 332), (349, 350, 334, 333), (350, 351, 335, 334), (351, 352, 336, 335), (352, 353, 337, 336), (353, 354, 338, 337), (354, 355, 339, 338), (355, 356, 340, 339), (356, 357, 341, 340), (357, 343, 327, 341), (359, 358, 342, 343), (358, 360, 344, 342), (360, 361, 345, 344), (361, 362, 346, 345), (362, 363, 347, 346), (363, 364, 348, 347), (364, 365, 349, 348), (365, 366, 350, 349), (366, 367, 351, 350), (367, 368, 352, 351), (368, 369, 353, 352), (369, 370, 354, 353), (370, 371, 355, 354), (371, 372, 356, 355), (372, 373, 357, 356), (373, 359, 343, 357), (375, 374, 358, 359), (374, 376, 360, 358), (376, 377, 361, 360), (377, 378, 362, 361), (378, 379, 363, 362), (379, 380, 364, 363), (380, 381, 365, 364), (381, 382, 366, 365), (382, 383, 367, 366), (383, 384, 368, 367), (384, 385, 369, 368), (385, 386, 370, 369), (386, 387, 371, 370), (387, 388, 372, 371), (388, 389, 373, 372), (389, 375, 359, 373), (391, 390, 374, 375), (390, 392, 376, 374), (392, 393, 377, 376), (393, 394, 378, 377), (394, 395, 379, 378), (395, 396, 380, 379), (396, 397, 381, 380), (397, 398, 382, 381), (398, 399, 383, 382), (399, 400, 384, 383), (400, 401, 385, 384), (401, 402, 386, 385), (402, 403, 387, 386), (403, 404, 388, 387), (404, 405, 389, 388), (405, 391, 375, 389), (407, 406, 390, 391), (406, 408, 392, 390), (408, 409, 393, 392), (409, 410, 394, 393), (410, 411, 395, 394), (411, 412, 396, 395), (412, 413, 397, 396), (413, 414, 398, 397), (414, 415, 399, 398), (415, 416, 400, 399), (416, 417, 401, 400), (417, 418, 402, 401), (418, 419, 403, 402), (419, 420, 404, 403), (420, 421, 405, 404), (421, 407, 391, 405), (215, 217, 406, 407), (217, 219, 408, 406), (219, 221, 409, 408), (221, 223, 410, 409), (223, 225, 411, 410), (225, 227, 412, 411), (227, 229, 413, 412), (229, 231, 414, 413), (231, 233, 415, 414), (233, 235, 416, 415), (235, 237, 417, 416), (237, 239, 418, 417), (239, 241, 419, 418), (241, 243, 420, 419), (243, 245, 421, 420), (245, 215, 407, 421), (429, 458, 459, 431), (426, 455, 457, 422), (425, 456, 455, 426), (422, 457, 458, 429), (431, 459, 460, 433), (433, 460, 461, 435), (435, 461, 462, 437), (437, 462, 463, 439), (439, 463, 464, 441), (441, 464, 465, 443), (443, 465, 466, 445), (445, 466, 467, 447), (447, 467, 468, 449), (449, 468, 469, 451), (423, 427, 454, 452, 450, 448, 446, 444, 442, 440, 438, 436, 434, 432, 430, 428), (451, 469, 470, 453), (453, 470, 456, 425), (425, 426, 422, 429, 431, 433, 435, 437, 439, 441, 443, 445, 447, 449, 451, 453), (472, 471, 455, 456), (471, 473, 457, 455), (473, 474, 458, 457), (474, 475, 459, 458), (475, 476, 460, 459), (476, 477, 461, 460), (477, 478, 462, 461), (478, 479, 463, 462), (479, 480, 464, 463), (480, 481, 465, 464), (481, 482, 466, 465), (482, 483, 467, 466), (483, 484, 468, 467), (484, 485, 469, 468), (485, 486, 470, 469), (486, 472, 456, 470), (488, 487, 471, 472), (487, 489, 473, 471), (489, 490, 474, 473), (490, 491, 475, 474), (491, 492, 476, 475), (492, 493, 477, 476), (493, 494, 478, 477), (494, 495, 479, 478), (495, 496, 480, 479), (496, 497, 481, 480), (497, 498, 482, 481), (498, 499, 483, 482), (499, 500, 484, 483), (500, 501, 485, 484), (501, 502, 486, 485), (502, 488, 472, 486), (504, 503, 487, 488), (503, 505, 489, 487), (505, 506, 490, 489), (506, 507, 491, 490), (507, 508, 492, 491), (508, 509, 493, 492), (509, 510, 494, 493), (510, 511, 495, 494), (511, 512, 496, 495), (512, 513, 497, 496), (513, 514, 498, 497), (514, 515, 499, 498), (515, 516, 500, 499), (516, 517, 501, 500), (517, 518, 502, 501), (518, 504, 488, 502), (520, 519, 503, 504), (519, 521, 505, 503), (521, 522, 506, 505), (522, 523, 507, 506), (523, 524, 508, 507), (524, 525, 509, 508), (525, 526, 510, 509), (526, 527, 511, 510), (527, 528, 512, 511), (528, 529, 513, 512), (529, 530, 514, 513), (530, 531, 515, 514), (531, 532, 516, 515), (532, 533, 517, 516), (533, 534, 518, 517), (534, 520, 504, 518), (536, 535, 519, 520), (535, 537, 521, 519), (537, 538, 522, 521), (538, 539, 523, 522), (539, 540, 524, 523), (540, 541, 525, 524), (541, 542, 526, 525), (542, 543, 527, 526), (543, 544, 528, 527), (544, 545, 529, 528), (545, 546, 530, 529), (546, 547, 531, 530), (547, 548, 532, 531), (548, 549, 533, 532), (549, 550, 534, 533), (550, 536, 520, 534), (552, 551, 535, 536), (551, 553, 537, 535), (553, 554, 538, 537), (554, 555, 539, 538), (555, 556, 540, 539), (556, 557, 541, 540), (557, 558, 542, 541), (558, 559, 543, 542), (559, 560, 544, 543), (560, 561, 545, 544), (561, 562, 546, 545), (562, 563, 547, 546), (563, 564, 548, 547), (564, 565, 549, 548), (565, 566, 550, 549), (566, 552, 536, 550), (568, 567, 551, 552), (567, 569, 553, 551), (569, 570, 554, 553), (570, 571, 555, 554), (571, 572, 556, 555), (572, 573, 557, 556), (573, 574, 558, 557), (574, 575, 559, 558), (575, 576, 560, 559), (576, 577, 561, 560), (577, 578, 562, 561), (578, 579, 563, 562), (579, 580, 564, 563), (580, 581, 565, 564), (581, 582, 566, 565), (582, 568, 552, 566), (584, 583, 567, 568), (583, 585, 569, 567), (585, 586, 570, 569), (586, 587, 571, 570), (587, 588, 572, 571), (588, 589, 573, 572), (589, 590, 574, 573), (590, 591, 575, 574), (591, 592, 576, 575), (592, 593, 577, 576), (593, 594, 578, 577), (594, 595, 579, 578), (595, 596, 580, 579), (596, 597, 581, 580), (597, 598, 582, 581), (598, 584, 568, 582), (600, 599, 583, 584), (599, 601, 585, 583), (601, 602, 586, 585), (602, 603, 587, 586), (603, 604, 588, 587), (604, 605, 589, 588), (605, 606, 590, 589), (606, 607, 591, 590), (607, 608, 592, 591), (608, 609, 593, 592), (609, 610, 594, 593), (610, 611, 595, 594), (611, 612, 596, 595), (612, 613, 597, 596), (613, 614, 598, 597), (614, 600, 584, 598), (616, 615, 599, 600), (615, 617, 601, 599), (617, 618, 602, 601), (618, 619, 603, 602), (619, 620, 604, 603), (620, 621, 605, 604), (621, 622, 606, 605), (622, 623, 607, 606), (623, 624, 608, 607), (624, 625, 609, 608), (625, 626, 610, 609), (626, 627, 611, 610), (627, 628, 612, 611), (628, 629, 613, 612), (629, 630, 614, 613), (630, 616, 600, 614), (427, 423, 615, 616), (423, 428, 617, 615), (428, 430, 618, 617), (430, 432, 619, 618), (432, 434, 620, 619), (434, 436, 621, 620), (436, 438, 622, 621), (438, 440, 623, 622), (440, 442, 624, 623), (442, 444, 625, 624), (444, 446, 626, 625), (446, 448, 627, 626), (448, 450, 628, 627), (450, 452, 629, 628), (452, 454, 630, 629), (454, 427, 616, 630), (632, 665, 664, 634), (634, 664, 666, 636), (636, 666, 667, 638), (638, 667, 668, 640), (640, 668, 669, 642), (642, 669, 670, 644), (644, 670, 671, 646), (646, 671, 672, 648), (648, 672, 673, 650), (650, 673, 674, 652), (652, 674, 675, 654), (654, 675, 676, 656), (656, 676, 677, 658), (658, 677, 678, 660), (635, 633, 663, 661, 659, 657, 655, 653, 651, 649, 647, 645, 643, 641, 639, 637), (660, 678, 679, 662), (662, 679, 665, 632), (632, 634, 636, 638, 640, 642, 644, 646, 648, 650, 652, 654, 656, 658, 660, 662), (681, 680, 664, 665), (680, 682, 666, 664), (682, 683, 667, 666), (683, 684, 668, 667), (684, 685, 669, 668), (685, 686, 670, 669), (686, 687, 671, 670), (687, 688, 672, 671), (688, 689, 673, 672), (689, 690, 674, 673), (690, 691, 675, 674), (691, 692, 676, 675), (692, 693, 677, 676), (693, 694, 678, 677), (694, 695, 679, 678), (695, 681, 665, 679), (697, 696, 680, 681), (696, 698, 682, 680), (698, 699, 683, 682), (699, 700, 684, 683), (700, 701, 685, 684), (701, 702, 686, 685), (702, 703, 687, 686), (703, 704, 688, 687), (704, 705, 689, 688), (705, 706, 690, 689), (706, 707, 691, 690), (707, 708, 692, 691), (708, 709, 693, 692), (709, 710, 694, 693), (710, 711, 695, 694), (711, 697, 681, 695), (713, 712, 696, 697), (712, 714, 698, 696), (714, 715, 699, 698), (715, 716, 700, 699), (716, 717, 701, 700), (717, 718, 702, 701), (718, 719, 703, 702), (719, 720, 704, 703), (720, 721, 705, 704), (721, 722, 706, 705), (722, 723, 707, 706), (723, 724, 708, 707), (724, 725, 709, 708), (725, 726, 710, 709), (726, 727, 711, 710), (727, 713, 697, 711), (729, 728, 712, 713), (728, 730, 714, 712), (730, 731, 715, 714), (731, 732, 716, 715), (732, 733, 717, 716), (733, 734, 718, 717), (734, 735, 719, 718), (735, 736, 720, 719), (736, 737, 721, 720), (737, 738, 722, 721), (738, 739, 723, 722), (739, 740, 724, 723), (740, 741, 725, 724), (741, 742, 726, 725), (742, 743, 727, 726), (743, 729, 713, 727), (745, 744, 728, 729), (744, 746, 730, 728), (746, 747, 731, 730), (747, 748, 732, 731), (748, 749, 733, 732), (749, 750, 734, 733), (750, 751, 735, 734), (751, 752, 736, 735), (752, 753, 737, 736), (753, 754, 738, 737), (754, 755, 739, 738), (755, 756, 740, 739), (756, 757, 741, 740), (757, 758, 742, 741), (758, 759, 743, 742), (759, 745, 729, 743), (761, 760, 744, 745), (760, 762, 746, 744), (762, 763, 747, 746), (763, 764, 748, 747), (764, 765, 749, 748), (765, 766, 750, 749), (766, 767, 751, 750), (767, 768, 752, 751), (768, 769, 753, 752), (769, 770, 754, 753), (770, 771, 755, 754), (771, 772, 756, 755), (772, 773, 757, 756), (773, 774, 758, 757), (774, 775, 759, 758), (775, 761, 745, 759), (777, 776, 760, 761), (776, 778, 762, 760), (778, 779, 763, 762), (779, 780, 764, 763), (780, 781, 765, 764), (781, 782, 766, 765), (782, 783, 767, 766), (783, 784, 768, 767), (784, 785, 769, 768), (785, 786, 770, 769), (786, 787, 771, 770), (787, 788, 772, 771), (788, 789, 773, 772), (789, 790, 774, 773), (790, 791, 775, 774), (791, 777, 761, 775), (793, 792, 776, 777), (792, 794, 778, 776), (794, 795, 779, 778), (795, 796, 780, 779), (796, 797, 781, 780), (797, 798, 782, 781), (798, 799, 783, 782), (799, 800, 784, 783), (800, 801, 785, 784), (801, 802, 786, 785), (802, 803, 787, 786), (803, 804, 788, 787), (804, 805, 789, 788), (805, 806, 790, 789), (806, 807, 791, 790), (807, 793, 777, 791), (809, 808, 792, 793), (808, 810, 794, 792), (810, 811, 795, 794), (811, 812, 796, 795), (812, 813, 797, 796), (813, 814, 798, 797), (814, 815, 799, 798), (815, 816, 800, 799), (816, 817, 801, 800), (817, 818, 802, 801), (818, 819, 803, 802), (819, 820, 804, 803), (820, 821, 805, 804), (821, 822, 806, 805), (822, 823, 807, 806), (823, 809, 793, 807), (825, 824, 808, 809), (824, 826, 810, 808), (826, 827, 811, 810), (827, 828, 812, 811), (828, 829, 813, 812), (829, 830, 814, 813), (830, 831, 815, 814), (831, 832, 816, 815), (832, 833, 817, 816), (833, 834, 818, 817), (834, 835, 819, 818), (835, 836, 820, 819), (836, 837, 821, 820), (837, 838, 822, 821), (838, 839, 823, 822), (839, 825, 809, 823), (633, 635, 824, 825), (635, 637, 826, 824), (637, 639, 827, 826), (639, 641, 828, 827), (641, 643, 829, 828), (643, 645, 830, 829), (645, 647, 831, 830), (647, 649, 832, 831), (649, 651, 833, 832), (651, 653, 834, 833), (653, 655, 835, 834), (655, 657, 836, 835), (657, 659, 837, 836), (659, 661, 838, 837), (661, 663, 839, 838), (663, 633, 825, 839), (53, 209, 208, 37)])
_uv = me_cylinder_002.uv_layers.new(name='UVMap')
_uv.uv.foreach_set('vector', [1.0, 0.5, 1.0, 1.0, 0.9375, 1.0, 0.9375, 0.5, 0.9375, 0.5, 0.9375, 1.0, 0.875, 1.0, 0.875, 0.5, 0.875, 0.5, 0.875, 1.0, 0.8125, 1.0, 0.8125, 0.5, 0.8125, 0.5, 0.8125, 1.0, 0.75, 1.0, 0.75, 0.5, 0.75, 0.5, 0.75, 1.0, 0.6875, 1.0, 0.6875, 0.5, 0.6875, 0.5, 0.6875, 1.0, 0.625, 1.0, 0.625, 0.5, 0.625, 0.5, 0.625, 1.0, 0.5625, 1.0, 0.5625, 0.5, 0.5625, 0.5, 0.5625, 1.0, 0.5, 1.0, 0.5, 0.5, 0.5, 0.5, 0.5, 1.0, 0.4375, 1.0, 0.4375, 0.5, 0.4375, 0.5, 0.4375, 1.0, 0.375, 1.0, 0.375, 0.5, 0.375, 0.5, 0.375, 1.0, 0.3125, 1.0, 0.3125, 0.5, 0.3125, 0.5, 0.3125, 1.0, 0.25, 1.0, 0.25, 0.5, 0.25, 0.5, 0.25, 1.0, 0.1875, 1.0, 0.1875, 0.5, 0.1875, 0.5, 0.1875, 1.0, 0.125, 1.0, 0.125, 0.5, 0.261, 0.2765, 0.25, 0.2786, 0.239, 0.2765, 0.2298, 0.2702, 0.2235, 0.261, 0.2214, 0.25, 0.2235, 0.239, 0.2298, 0.2298, 0.239, 0.2235, 0.25, 0.2214, 0.261, 0.2235, 0.2702, 0.2298, 0.2765, 0.239, 0.2786, 0.25, 0.2765, 0.261, 0.2702, 0.2702, 0.125, 0.5, 0.125, 1.0, 0.0625, 1.0, 0.0625, 0.5, 0.0625, 0.5, 0.0625, 1.0, 0.0, 1.0, 0.0, 0.5, 0.75, 0.49, 0.8418, 0.4717, 0.9197, 0.4197, 0.9717, 0.3418, 0.99, 0.25, 0.9717, 0.1582, 0.9197, 0.08029, 0.8418, 0.02827, 0.75, 0.01, 0.6582, 0.02827, 0.5803, 0.08029, 0.5283, 0.1582, 0.51, 0.25, 0.5283, 0.3418, 0.5803, 0.4197, 0.6582, 0.4717, 0.25, 0.4392, 0.3224, 0.4248, 0.3418, 0.4717, 0.25, 0.49, 0.3224, 0.4248, 0.3838, 0.3838, 0.4197, 0.4197, 0.3418, 0.4717, 0.3838, 0.3838, 0.4248, 0.3224, 0.4717, 0.3418, 0.4197, 0.4197, 0.4248, 0.3224, 0.4392, 0.25, 0.49, 0.25, 0.4717, 0.3418, 0.4392, 0.25, 0.4248, 0.1776, 0.4717, 0.1582, 0.49, 0.25, 0.4248, 0.1776, 0.3838, 0.1162, 0.4197, 0.08029, 0.4717, 0.1582, 0.3838, 0.1162, 0.3224, 0.07521, 0.3418, 0.02827, 0.4197, 0.08029, 0.3224, 0.07521, 0.25, 0.06081, 0.25, 0.01, 0.3418, 0.02827, 0.25, 0.06081, 0.1776, 0.07521, 0.1582, 0.02827, 0.25, 0.01, 0.1776, 0.07521, 0.1162, 0.1162, 0.08029, 0.08029, 0.1582, 0.02827, 0.1162, 0.1162, 0.07521, 0.1776, 0.02827, 0.1582, 0.08029, 0.08029, 0.07521, 0.1776, 0.06081, 0.25, 0.01, 0.25, 0.02827, 0.1582, 0.06081, 0.25, 0.07521, 0.3224, 0.02827, 0.3418, 0.01, 0.25, 0.07521, 0.3224, 0.1162, 0.3838, 0.08029, 0.4197, 0.02827, 0.3418, 0.1162, 0.3838, 0.1776, 0.4248, 0.1582, 0.4717, 0.08029, 0.4197, 0.1776, 0.4248, 0.25, 0.4392, 0.25, 0.49, 0.1582, 0.4717, 0.25, 0.4288, 0.3184, 0.4152, 0.3224, 0.4248, 0.25, 0.4392, 0.3184, 0.4152, 0.3764, 0.3764, 0.3838, 0.3838, 0.3224, 0.4248, 0.3764, 0.3764, 0.4152, 0.3184, 0.4248, 0.3224, 0.3838, 0.3838, 0.4152, 0.3184, 0.4288, 0.25, 0.4392, 0.25, 0.4248, 0.3224, 0.4288, 0.25, 0.4152, 0.1816, 0.4248, 0.1776, 0.4392, 0.25, 0.4152, 0.1816, 0.3764, 0.1236, 0.3838, 0.1162, 0.4248, 0.1776, 0.3764, 0.1236, 0.3184, 0.0848, 0.3224, 0.07521, 0.3838, 0.1162, 0.3184, 0.0848, 0.25, 0.07118, 0.25, 0.06081, 0.3224, 0.07521, 0.25, 0.07118, 0.1816, 0.0848, 0.1776, 0.07521, 0.25, 0.06081, 0.1816, 0.0848, 0.1236, 0.1236, 0.1162, 0.1162, 0.1776, 0.07521, 0.1236, 0.1236, 0.0848, 0.1816, 0.07521, 0.1776, 0.1162, 0.1162, 0.0848, 0.1816, 0.07118, 0.25, 0.06081, 0.25, 0.07521, 0.1776, 0.07118, 0.25, 0.0848, 0.3184, 0.07521, 0.3224, 0.06081, 0.25, 0.0848, 0.3184, 0.1236, 0.3764, 0.1162, 0.3838, 0.07521, 0.3224, 0.1236, 0.3764, 0.1816, 0.4152, 0.1776, 0.4248, 0.1162, 0.3838, 0.1816, 0.4152, 0.25, 0.4288, 0.25, 0.4392, 0.1776, 0.4248, 0.25, 0.4188, 0.3146, 0.4059, 0.3184, 0.4152, 0.25, 0.4288, 0.3146, 0.4059, 0.3693, 0.3693, 0.3764, 0.3764, 0.3184, 0.4152, 0.3693, 0.3693, 0.4059, 0.3146, 0.4152, 0.3184, 0.3764, 0.3764, 0.4059, 0.3146, 0.4188, 0.25, 0.4288, 0.25, 0.4152, 0.3184, 0.4188, 0.25, 0.4059, 0.1854, 0.4152, 0.1816, 0.4288, 0.25, 0.4059, 0.1854, 0.3693, 0.1307, 0.3764, 0.1236, 0.4152, 0.1816, 0.3693, 0.1307, 0.3146, 0.09409, 0.3184, 0.0848, 0.3764, 0.1236, 0.3146, 0.09409, 0.25, 0.08124, 0.25, 0.07118, 0.3184, 0.0848, 0.25, 0.08124, 0.1854, 0.09409, 0.1816, 0.0848, 0.25, 0.07118, 0.1854, 0.09409, 0.1307, 0.1307, 0.1236, 0.1236, 0.1816, 0.0848, 0.1307, 0.1307, 0.09409, 0.1854, 0.0848, 0.1816, 0.1236, 0.1236, 0.09409, 0.1854, 0.08124, 0.25, 0.07118, 0.25, 0.0848, 0.1816, 0.08124, 0.25, 0.09409, 0.3146, 0.0848, 0.3184, 0.07118, 0.25, 0.09409, 0.3146, 0.1307, 0.3693, 0.1236, 0.3764, 0.0848, 0.3184, 0.1307, 0.3693, 0.1854, 0.4059, 0.1816, 0.4152, 0.1236, 0.3764, 0.1854, 0.4059, 0.25, 0.4188, 0.25, 0.4288, 0.1816, 0.4152, 0.25, 0.3842, 0.3014, 0.374, 0.3146, 0.4059, 0.25, 0.4188, 0.3014, 0.374, 0.3449, 0.3449, 0.3693, 0.3693, 0.3146, 0.4059, 0.3449, 0.3449, 0.374, 0.3014, 0.4059, 0.3146, 0.3693, 0.3693, 0.374, 0.3014, 0.3842, 0.25, 0.4188, 0.25, 0.4059, 0.3146, 0.3842, 0.25, 0.374, 0.1986, 0.4059, 0.1854, 0.4188, 0.25, 0.374, 0.1986, 0.3449, 0.1551, 0.3693, 0.1307, 0.4059, 0.1854, 0.3449, 0.1551, 0.3014, 0.126, 0.3146, 0.09409, 0.3693, 0.1307, 0.3014, 0.126, 0.25, 0.1158, 0.25, 0.08124, 0.3146, 0.09409, 0.25, 0.1158, 0.1986, 0.126, 0.1854, 0.09409, 0.25, 0.08124, 0.1986, 0.126, 0.1551, 0.1551, 0.1307, 0.1307, 0.1854, 0.09409, 0.1551, 0.1551, 0.126, 0.1986, 0.09409, 0.1854, 0.1307, 0.1307, 0.126, 0.1986, 0.1158, 0.25, 0.08124, 0.25, 0.09409, 0.1854, 0.1158, 0.25, 0.126, 0.3014, 0.09409, 0.3146, 0.08124, 0.25, 0.126, 0.3014, 0.1551, 0.3449, 0.1307, 0.3693, 0.09409, 0.3146, 0.1551, 0.3449, 0.1986, 0.374, 0.1854, 0.4059, 0.1307, 0.3693, 0.1986, 0.374, 0.25, 0.3842, 0.25, 0.4188, 0.1854, 0.4059, 0.25, 0.3739, 0.2974, 0.3645, 0.3014, 0.374, 0.25, 0.3842, 0.2974, 0.3645, 0.3376, 0.3376, 0.3449, 0.3449, 0.3014, 0.374, 0.3376, 0.3376, 0.3645, 0.2974, 0.374, 0.3014, 0.3449, 0.3449, 0.3645, 0.2974, 0.3739, 0.25, 0.3842, 0.25, 0.374, 0.3014, 0.3739, 0.25, 0.3645, 0.2026, 0.374, 0.1986, 0.3842, 0.25, 0.3645, 0.2026, 0.3376, 0.1624, 0.3449, 0.1551, 0.374, 0.1986, 0.3376, 0.1624, 0.2974, 0.1355, 0.3014, 0.126, 0.3449, 0.1551, 0.2974, 0.1355, 0.25, 0.1261, 0.25, 0.1158, 0.3014, 0.126, 0.25, 0.1261, 0.2026, 0.1355, 0.1986, 0.126, 0.25, 0.1158, 0.2026, 0.1355, 0.1624, 0.1624, 0.1551, 0.1551, 0.1986, 0.126, 0.1624, 0.1624, 0.1355, 0.2026, 0.126, 0.1986, 0.1551, 0.1551, 0.1355, 0.2026, 0.1261, 0.25, 0.1158, 0.25, 0.126, 0.1986, 0.1261, 0.25, 0.1355, 0.2974, 0.126, 0.3014, 0.1158, 0.25, 0.1355, 0.2974, 0.1624, 0.3376, 0.1551, 0.3449, 0.126, 0.3014, 0.1624, 0.3376, 0.2026, 0.3645, 0.1986, 0.374, 0.1551, 0.3449, 0.2026, 0.3645, 0.25, 0.3739, 0.25, 0.3842, 0.1986, 0.374, 0.25, 0.3649, 0.294, 0.3562, 0.2974, 0.3645, 0.25, 0.3739, 0.294, 0.3562, 0.3313, 0.3313, 0.3376, 0.3376, 0.2974, 0.3645, 0.3313, 0.3313, 0.3562, 0.294, 0.3645, 0.2974, 0.3376, 0.3376, 0.3562, 0.294, 0.3649, 0.25, 0.3739, 0.25, 0.3645, 0.2974, 0.3649, 0.25, 0.3562, 0.206, 0.3645, 0.2026, 0.3739, 0.25, 0.3562, 0.206, 0.3313, 0.1687, 0.3376, 0.1624, 0.3645, 0.2026, 0.3313, 0.1687, 0.294, 0.1438, 0.2974, 0.1355, 0.3376, 0.1624, 0.294, 0.1438, 0.25, 0.1351, 0.25, 0.1261, 0.2974, 0.1355, 0.25, 0.1351, 0.206, 0.1438, 0.2026, 0.1355, 0.25, 0.1261, 0.206, 0.1438, 0.1687, 0.1687, 0.1624, 0.1624, 0.2026, 0.1355, 0.1687, 0.1687, 0.1438, 0.206, 0.1355, 0.2026, 0.1624, 0.1624, 0.1438, 0.206, 0.1351, 0.25, 0.1261, 0.25, 0.1355, 0.2026, 0.1351, 0.25, 0.1438, 0.294, 0.1355, 0.2974, 0.1261, 0.25, 0.1438, 0.294, 0.1687, 0.3313, 0.1624, 0.3376, 0.1355, 0.2974, 0.1687, 0.3313, 0.206, 0.3562, 0.2026, 0.3645, 0.1624, 0.3376, 0.206, 0.3562, 0.25, 0.3649, 0.25, 0.3739, 0.2026, 0.3645, 0.25, 0.3296, 0.2805, 0.3235, 0.294, 0.3562, 0.25, 0.3649, 0.2805, 0.3235, 0.3063, 0.3063, 0.3313, 0.3313, 0.294, 0.3562, 0.3063, 0.3063, 0.3235, 0.2805, 0.3562, 0.294, 0.3313, 0.3313, 0.3235, 0.2805, 0.3296, 0.25, 0.3649, 0.25, 0.3562, 0.294, 0.3296, 0.25, 0.3235, 0.2195, 0.3562, 0.206, 0.3649, 0.25, 0.3235, 0.2195, 0.3063, 0.1937, 0.3313, 0.1687, 0.3562, 0.206, 0.3063, 0.1937, 0.2805, 0.1765, 0.294, 0.1438, 0.3313, 0.1687, 0.2805, 0.1765, 0.25, 0.1704, 0.25, 0.1351, 0.294, 0.1438, 0.25, 0.1704, 0.2195, 0.1765, 0.206, 0.1438, 0.25, 0.1351, 0.2195, 0.1765, 0.1937, 0.1937, 0.1687, 0.1687, 0.206, 0.1438, 0.1937, 0.1937, 0.1765, 0.2195, 0.1438, 0.206, 0.1687, 0.1687, 0.1765, 0.2195, 0.1704, 0.25, 0.1351, 0.25, 0.1438, 0.206, 0.1704, 0.25, 0.1765, 0.2805, 0.1438, 0.294, 0.1351, 0.25, 0.1765, 0.2805, 0.1937, 0.3063, 0.1687, 0.3313, 0.1438, 0.294, 0.1937, 0.3063, 0.2195, 0.3235, 0.206, 0.3562, 0.1687, 0.3313, 0.2195, 0.3235, 0.25, 0.3296, 0.25, 0.3649, 0.206, 0.3562, 0.25, 0.3199, 0.2768, 0.3146, 0.2805, 0.3235, 0.25, 0.3296, 0.2768, 0.3146, 0.2995, 0.2995, 0.3063, 0.3063, 0.2805, 0.3235, 0.2995, 0.2995, 0.3146, 0.2768, 0.3235, 0.2805, 0.3063, 0.3063, 0.3146, 0.2768, 0.3199, 0.25, 0.3296, 0.25, 0.3235, 0.2805, 0.3199, 0.25, 0.3146, 0.2232, 0.3235, 0.2195, 0.3296, 0.25, 0.3146, 0.2232, 0.2995, 0.2005, 0.3063, 0.1937, 0.3235, 0.2195, 0.2995, 0.2005, 0.2768, 0.1854, 0.2805, 0.1765, 0.3063, 0.1937, 0.2768, 0.1854, 0.25, 0.1801, 0.25, 0.1704, 0.2805, 0.1765, 0.25, 0.1801, 0.2232, 0.1854, 0.2195, 0.1765, 0.25, 0.1704, 0.2232, 0.1854, 0.2005, 0.2005, 0.1937, 0.1937, 0.2195, 0.1765, 0.2005, 0.2005, 0.1854, 0.2232, 0.1765, 0.2195, 0.1937, 0.1937, 0.1854, 0.2232, 0.1801, 0.25, 0.1704, 0.25, 0.1765, 0.2195, 0.1801, 0.25, 0.1854, 0.2768, 0.1765, 0.2805, 0.1704, 0.25, 0.1854, 0.2768, 0.2005, 0.2995, 0.1937, 0.3063, 0.1765, 0.2805, 0.2005, 0.2995, 0.2232, 0.3146, 0.2195, 0.3235, 0.1937, 0.3063, 0.2232, 0.3146, 0.25, 0.3199, 0.25, 0.3296, 0.2195, 0.3235, 0.25, 0.3141, 0.2745, 0.3092, 0.2768, 0.3146, 0.25, 0.3199, 0.2745, 0.3092, 0.2953, 0.2953, 0.2995, 0.2995, 0.2768, 0.3146, 0.2953, 0.2953, 0.3092, 0.2745, 0.3146, 0.2768, 0.2995, 0.2995, 0.3092, 0.2745, 0.3141, 0.25, 0.3199, 0.25, 0.3146, 0.2768, 0.3141, 0.25, 0.3092, 0.2255, 0.3146, 0.2232, 0.3199, 0.25, 0.3092, 0.2255, 0.2953, 0.2047, 0.2995, 0.2005, 0.3146, 0.2232, 0.2953, 0.2047, 0.2745, 0.1908, 0.2768, 0.1854, 0.2995, 0.2005, 0.2745, 0.1908, 0.25, 0.1859, 0.25, 0.1801, 0.2768, 0.1854, 0.25, 0.1859, 0.2255, 0.1908, 0.2232, 0.1854, 0.25, 0.1801, 0.2255, 0.1908, 0.2047, 0.2047, 0.2005, 0.2005, 0.2232, 0.1854, 0.2047, 0.2047, 0.1908, 0.2255, 0.1854, 0.2232, 0.2005, 0.2005, 0.1908, 0.2255, 0.1859, 0.25, 0.1801, 0.25, 0.1854, 0.2232, 0.1859, 0.25, 0.1908, 0.2745, 0.1854, 0.2768, 0.1801, 0.25, 0.1908, 0.2745, 0.2047, 0.2953, 0.2005, 0.2995, 0.1854, 0.2768, 0.2047, 0.2953, 0.2255, 0.3092, 0.2232, 0.3146, 0.2005, 0.2995, 0.2255, 0.3092, 0.25, 0.3141, 0.25, 0.3199, 0.2232, 0.3146, 0.25, 0.2845, 0.2632, 0.2819, 0.2745, 0.3092, 0.25, 0.3141, 0.2632, 0.2819, 0.2744, 0.2744, 0.2953, 0.2953, 0.2745, 0.3092, 0.2744, 0.2744, 0.2819, 0.2632, 0.3092, 0.2745, 0.2953, 0.2953, 0.2819, 0.2632, 0.2845, 0.25, 0.3141, 0.25, 0.3092, 0.2745, 0.2845, 0.25, 0.2819, 0.2368, 0.3092, 0.2255, 0.3141, 0.25, 0.2819, 0.2368, 0.2744, 0.2256, 0.2953, 0.2047, 0.3092, 0.2255, 0.2744, 0.2256, 0.2632, 0.2181, 0.2745, 0.1908, 0.2953, 0.2047, 0.2632, 0.2181, 0.25, 0.2155, 0.25, 0.1859, 0.2745, 0.1908, 0.25, 0.2155, 0.2368, 0.2181, 0.2255, 0.1908, 0.25, 0.1859, 0.2368, 0.2181, 0.2256, 0.2256, 0.2047, 0.2047, 0.2255, 0.1908, 0.2256, 0.2256, 0.2181, 0.2368, 0.1908, 0.2255, 0.2047, 0.2047, 0.2181, 0.2368, 0.2155, 0.25, 0.1859, 0.25, 0.1908, 0.2255, 0.2155, 0.25, 0.2181, 0.2632, 0.1908, 0.2745, 0.1859, 0.25, 0.2181, 0.2632, 0.2256, 0.2744, 0.2047, 0.2953, 0.1908, 0.2745, 0.2256, 0.2744, 0.2368, 0.2819, 0.2255, 0.3092, 0.2047, 0.2953, 0.2368, 0.2819, 0.25, 0.2845, 0.25, 0.3141, 0.2255, 0.3092, 0.25, 0.2786, 0.261, 0.2765, 0.2632, 0.2819, 0.25, 0.2845, 0.261, 0.2765, 0.2702, 0.2702, 0.2744, 0.2744, 0.2632, 0.2819, 0.2702, 0.2702, 0.2765, 0.261, 0.2819, 0.2632, 0.2744, 0.2744, 0.2765, 0.261, 0.2786, 0.25, 0.2845, 0.25, 0.2819, 0.2632, 0.2786, 0.25, 0.2765, 0.239, 0.2819, 0.2368, 0.2845, 0.25, 0.2765, 0.239, 0.2702, 0.2298, 0.2744, 0.2256, 0.2819, 0.2368, 0.2702, 0.2298, 0.261, 0.2235, 0.2632, 0.2181, 0.2744, 0.2256, 0.261, 0.2235, 0.25, 0.2214, 0.25, 0.2155, 0.2632, 0.2181, 0.25, 0.2214, 0.239, 0.2235, 0.2368, 0.2181, 0.25, 0.2155, 0.239, 0.2235, 0.2298, 0.2298, 0.2256, 0.2256, 0.2368, 0.2181, 0.2298, 0.2298, 0.2235, 0.239, 0.2181, 0.2368, 0.2256, 0.2256, 0.2235, 0.239, 0.2214, 0.25, 0.2155, 0.25, 0.2181, 0.2368, 0.2214, 0.25, 0.2235, 0.261, 0.2181, 0.2632, 0.2155, 0.25, 0.2235, 0.261, 0.2298, 0.2702, 0.2256, 0.2744, 0.2181, 0.2632, 0.2298, 0.2702, 0.239, 0.2765, 0.2368, 0.2819, 0.2256, 0.2744, 0.239, 0.2765, 0.25, 0.2786, 0.25, 0.2845, 0.2368, 0.2819, 0.0, 0.0, 0.0, 0.0, 0.0, 0.0, 0.0, 0.0, 0.4248, 0.1776, 0.4717, 0.1582, 0.4717, 0.1582, 0.4248, 0.1776, 0.4248, 0.1776, 0.4717, 0.1582, 0.4717, 0.1582, 0.4248, 0.1776, 0.0, 0.0, 0.0, 0.0, 0.0, 0.0, 0.0, 0.0, 0.0, 0.0, 0.0, 0.0, 0.0, 0.0, 0.0, 0.0, 1.0, 0.5, 1.0, 1.0, 0.9375, 1.0, 0.9375, 0.5, 0.9375, 0.5, 0.9375, 1.0, 0.875, 1.0, 0.875, 0.5, 0.875, 0.5, 0.875, 1.0, 0.8125, 1.0, 0.8125, 0.5, 0.8125, 0.5, 0.8125, 1.0, 0.75, 1.0, 0.75, 0.5, 0.75, 0.5, 0.75, 1.0, 0.6875, 1.0, 0.6875, 0.5, 0.6875, 0.5, 0.6875, 1.0, 0.625, 1.0, 0.625, 0.5, 0.625, 0.5, 0.625, 1.0, 0.5625, 1.0, 0.5625, 0.5, 0.5625, 0.5, 0.5625, 1.0, 0.5, 1.0, 0.5, 0.5, 0.5, 0.5, 0.5, 1.0, 0.4375, 1.0, 0.4375, 0.5, 0.4375, 0.5, 0.4375, 1.0, 0.375, 1.0, 0.375, 0.5, 0.375, 0.5, 0.375, 1.0, 0.3125, 1.0, 0.3125, 0.5, 0.3125, 0.5, 0.3125, 1.0, 0.25, 1.0, 0.25, 0.5, 0.25, 0.5, 0.25, 1.0, 0.1875, 1.0, 0.1875, 0.5, 0.1875, 0.5, 0.1875, 1.0, 0.125, 1.0, 0.125, 0.5, 0.261, 0.2765, 0.25, 0.2786, 0.239, 0.2765, 0.2298, 0.2702, 0.2235, 0.261, 0.2214, 0.25, 0.2235, 0.239, 0.2298, 0.2298, 0.239, 0.2235, 0.25, 0.2214, 0.261, 0.2235, 0.2702, 0.2298, 0.2765, 0.239, 0.2786, 0.25, 0.2765, 0.261, 0.2702, 0.2702, 0.125, 0.5, 0.125, 1.0, 0.0625, 1.0, 0.0625, 0.5, 0.0625, 0.5, 0.0625, 1.0, 0.0, 1.0, 0.0, 0.5, 0.75, 0.49, 0.8418, 0.4717, 0.9197, 0.4197, 0.9717, 0.3418, 0.99, 0.25, 0.9717, 0.1582, 0.9197, 0.08029, 0.8418, 0.02827, 0.75, 0.01, 0.6582, 0.02827, 0.5803, 0.08029, 0.5283, 0.1582, 0.51, 0.25, 0.5283, 0.3418, 0.5803, 0.4197, 0.6582, 0.4717, 0.25, 0.4392, 0.3224, 0.4248, 0.3418, 0.4717, 0.25, 0.49, 0.3224, 0.4248, 0.3838, 0.3838, 0.4197, 0.4197, 0.3418, 0.4717, 0.3838, 0.3838, 0.4248, 0.3224, 0.4717, 0.3418, 0.4197, 0.4197, 0.4248, 0.3224, 0.4392, 0.25, 0.49, 0.25, 0.4717, 0.3418, 0.4392, 0.25, 0.4248, 0.1776, 0.4717, 0.1582, 0.49, 0.25, 0.4248, 0.1776, 0.3838, 0.1162, 0.4197, 0.08029, 0.4717, 0.1582, 0.3838, 0.1162, 0.3224, 0.07521, 0.3418, 0.02827, 0.4197, 0.08029, 0.3224, 0.07521, 0.25, 0.06081, 0.25, 0.01, 0.3418, 0.02827, 0.25, 0.06081, 0.1776, 0.07521, 0.1582, 0.02827, 0.25, 0.01, 0.1776, 0.07521, 0.1162, 0.1162, 0.08029, 0.08029, 0.1582, 0.02827, 0.1162, 0.1162, 0.07521, 0.1776, 0.02827, 0.1582, 0.08029, 0.08029, 0.07521, 0.1776, 0.06081, 0.25, 0.01, 0.25, 0.02827, 0.1582, 0.06081, 0.25, 0.07521, 0.3224, 0.02827, 0.3418, 0.01, 0.25, 0.07521, 0.3224, 0.1162, 0.3838, 0.08029, 0.4197, 0.02827, 0.3418, 0.1162, 0.3838, 0.1776, 0.4248, 0.1582, 0.4717, 0.08029, 0.4197, 0.1776, 0.4248, 0.25, 0.4392, 0.25, 0.49, 0.1582, 0.4717, 0.25, 0.4288, 0.3184, 0.4152, 0.3224, 0.4248, 0.25, 0.4392, 0.3184, 0.4152, 0.3764, 0.3764, 0.3838, 0.3838, 0.3224, 0.4248, 0.3764, 0.3764, 0.4152, 0.3184, 0.4248, 0.3224, 0.3838, 0.3838, 0.4152, 0.3184, 0.4288, 0.25, 0.4392, 0.25, 0.4248, 0.3224, 0.4288, 0.25, 0.4152, 0.1816, 0.4248, 0.1776, 0.4392, 0.25, 0.4152, 0.1816, 0.3764, 0.1236, 0.3838, 0.1162, 0.4248, 0.1776, 0.3764, 0.1236, 0.3184, 0.0848, 0.3224, 0.07521, 0.3838, 0.1162, 0.3184, 0.0848, 0.25, 0.07118, 0.25, 0.06081, 0.3224, 0.07521, 0.25, 0.07118, 0.1816, 0.0848, 0.1776, 0.07521, 0.25, 0.06081, 0.1816, 0.0848, 0.1236, 0.1236, 0.1162, 0.1162, 0.1776, 0.07521, 0.1236, 0.1236, 0.0848, 0.1816, 0.07521, 0.1776, 0.1162, 0.1162, 0.0848, 0.1816, 0.07118, 0.25, 0.06081, 0.25, 0.07521, 0.1776, 0.07118, 0.25, 0.0848, 0.3184, 0.07521, 0.3224, 0.06081, 0.25, 0.0848, 0.3184, 0.1236, 0.3764, 0.1162, 0.3838, 0.07521, 0.3224, 0.1236, 0.3764, 0.1816, 0.4152, 0.1776, 0.4248, 0.1162, 0.3838, 0.1816, 0.4152, 0.25, 0.4288, 0.25, 0.4392, 0.1776, 0.4248, 0.25, 0.4188, 0.3146, 0.4059, 0.3184, 0.4152, 0.25, 0.4288, 0.3146, 0.4059, 0.3693, 0.3693, 0.3764, 0.3764, 0.3184, 0.4152, 0.3693, 0.3693, 0.4059, 0.3146, 0.4152, 0.3184, 0.3764, 0.3764, 0.4059, 0.3146, 0.4188, 0.25, 0.4288, 0.25, 0.4152, 0.3184, 0.4188, 0.25, 0.4059, 0.1854, 0.4152, 0.1816, 0.4288, 0.25, 0.4059, 0.1854, 0.3693, 0.1307, 0.3764, 0.1236, 0.4152, 0.1816, 0.3693, 0.1307, 0.3146, 0.09409, 0.3184, 0.0848, 0.3764, 0.1236, 0.3146, 0.09409, 0.25, 0.08124, 0.25, 0.07118, 0.3184, 0.0848, 0.25, 0.08124, 0.1854, 0.09409, 0.1816, 0.0848, 0.25, 0.07118, 0.1854, 0.09409, 0.1307, 0.1307, 0.1236, 0.1236, 0.1816, 0.0848, 0.1307, 0.1307, 0.09409, 0.1854, 0.0848, 0.1816, 0.1236, 0.1236, 0.09409, 0.1854, 0.08124, 0.25, 0.07118, 0.25, 0.0848, 0.1816, 0.08124, 0.25, 0.09409, 0.3146, 0.0848, 0.3184, 0.07118, 0.25, 0.09409, 0.3146, 0.1307, 0.3693, 0.1236, 0.3764, 0.0848, 0.3184, 0.1307, 0.3693, 0.1854, 0.4059, 0.1816, 0.4152, 0.1236, 0.3764, 0.1854, 0.4059, 0.25, 0.4188, 0.25, 0.4288, 0.1816, 0.4152, 0.25, 0.3842, 0.3014, 0.374, 0.3146, 0.4059, 0.25, 0.4188, 0.3014, 0.374, 0.3449, 0.3449, 0.3693, 0.3693, 0.3146, 0.4059, 0.3449, 0.3449, 0.374, 0.3014, 0.4059, 0.3146, 0.3693, 0.3693, 0.374, 0.3014, 0.3842, 0.25, 0.4188, 0.25, 0.4059, 0.3146, 0.3842, 0.25, 0.374, 0.1986, 0.4059, 0.1854, 0.4188, 0.25, 0.374, 0.1986, 0.3449, 0.1551, 0.3693, 0.1307, 0.4059, 0.1854, 0.3449, 0.1551, 0.3014, 0.126, 0.3146, 0.09409, 0.3693, 0.1307, 0.3014, 0.126, 0.25, 0.1158, 0.25, 0.08124, 0.3146, 0.09409, 0.25, 0.1158, 0.1986, 0.126, 0.1854, 0.09409, 0.25, 0.08124, 0.1986, 0.126, 0.1551, 0.1551, 0.1307, 0.1307, 0.1854, 0.09409, 0.1551, 0.1551, 0.126, 0.1986, 0.09409, 0.1854, 0.1307, 0.1307, 0.126, 0.1986, 0.1158, 0.25, 0.08124, 0.25, 0.09409, 0.1854, 0.1158, 0.25, 0.126, 0.3014, 0.09409, 0.3146, 0.08124, 0.25, 0.126, 0.3014, 0.1551, 0.3449, 0.1307, 0.3693, 0.09409, 0.3146, 0.1551, 0.3449, 0.1986, 0.374, 0.1854, 0.4059, 0.1307, 0.3693, 0.1986, 0.374, 0.25, 0.3842, 0.25, 0.4188, 0.1854, 0.4059, 0.25, 0.3739, 0.2974, 0.3645, 0.3014, 0.374, 0.25, 0.3842, 0.2974, 0.3645, 0.3376, 0.3376, 0.3449, 0.3449, 0.3014, 0.374, 0.3376, 0.3376, 0.3645, 0.2974, 0.374, 0.3014, 0.3449, 0.3449, 0.3645, 0.2974, 0.3739, 0.25, 0.3842, 0.25, 0.374, 0.3014, 0.3739, 0.25, 0.3645, 0.2026, 0.374, 0.1986, 0.3842, 0.25, 0.3645, 0.2026, 0.3376, 0.1624, 0.3449, 0.1551, 0.374, 0.1986, 0.3376, 0.1624, 0.2974, 0.1355, 0.3014, 0.126, 0.3449, 0.1551, 0.2974, 0.1355, 0.25, 0.1261, 0.25, 0.1158, 0.3014, 0.126, 0.25, 0.1261, 0.2026, 0.1355, 0.1986, 0.126, 0.25, 0.1158, 0.2026, 0.1355, 0.1624, 0.1624, 0.1551, 0.1551, 0.1986, 0.126, 0.1624, 0.1624, 0.1355, 0.2026, 0.126, 0.1986, 0.1551, 0.1551, 0.1355, 0.2026, 0.1261, 0.25, 0.1158, 0.25, 0.126, 0.1986, 0.1261, 0.25, 0.1355, 0.2974, 0.126, 0.3014, 0.1158, 0.25, 0.1355, 0.2974, 0.1624, 0.3376, 0.1551, 0.3449, 0.126, 0.3014, 0.1624, 0.3376, 0.2026, 0.3645, 0.1986, 0.374, 0.1551, 0.3449, 0.2026, 0.3645, 0.25, 0.3739, 0.25, 0.3842, 0.1986, 0.374, 0.25, 0.3649, 0.294, 0.3562, 0.2974, 0.3645, 0.25, 0.3739, 0.294, 0.3562, 0.3313, 0.3313, 0.3376, 0.3376, 0.2974, 0.3645, 0.3313, 0.3313, 0.3562, 0.294, 0.3645, 0.2974, 0.3376, 0.3376, 0.3562, 0.294, 0.3649, 0.25, 0.3739, 0.25, 0.3645, 0.2974, 0.3649, 0.25, 0.3562, 0.206, 0.3645, 0.2026, 0.3739, 0.25, 0.3562, 0.206, 0.3313, 0.1687, 0.3376, 0.1624, 0.3645, 0.2026, 0.3313, 0.1687, 0.294, 0.1438, 0.2974, 0.1355, 0.3376, 0.1624, 0.294, 0.1438, 0.25, 0.1351, 0.25, 0.1261, 0.2974, 0.1355, 0.25, 0.1351, 0.206, 0.1438, 0.2026, 0.1355, 0.25, 0.1261, 0.206, 0.1438, 0.1687, 0.1687, 0.1624, 0.1624, 0.2026, 0.1355, 0.1687, 0.1687, 0.1438, 0.206, 0.1355, 0.2026, 0.1624, 0.1624, 0.1438, 0.206, 0.1351, 0.25, 0.1261, 0.25, 0.1355, 0.2026, 0.1351, 0.25, 0.1438, 0.294, 0.1355, 0.2974, 0.1261, 0.25, 0.1438, 0.294, 0.1687, 0.3313, 0.1624, 0.3376, 0.1355, 0.2974, 0.1687, 0.3313, 0.206, 0.3562, 0.2026, 0.3645, 0.1624, 0.3376, 0.206, 0.3562, 0.25, 0.3649, 0.25, 0.3739, 0.2026, 0.3645, 0.25, 0.3296, 0.2805, 0.3235, 0.294, 0.3562, 0.25, 0.3649, 0.2805, 0.3235, 0.3063, 0.3063, 0.3313, 0.3313, 0.294, 0.3562, 0.3063, 0.3063, 0.3235, 0.2805, 0.3562, 0.294, 0.3313, 0.3313, 0.3235, 0.2805, 0.3296, 0.25, 0.3649, 0.25, 0.3562, 0.294, 0.3296, 0.25, 0.3235, 0.2195, 0.3562, 0.206, 0.3649, 0.25, 0.3235, 0.2195, 0.3063, 0.1937, 0.3313, 0.1687, 0.3562, 0.206, 0.3063, 0.1937, 0.2805, 0.1765, 0.294, 0.1438, 0.3313, 0.1687, 0.2805, 0.1765, 0.25, 0.1704, 0.25, 0.1351, 0.294, 0.1438, 0.25, 0.1704, 0.2195, 0.1765, 0.206, 0.1438, 0.25, 0.1351, 0.2195, 0.1765, 0.1937, 0.1937, 0.1687, 0.1687, 0.206, 0.1438, 0.1937, 0.1937, 0.1765, 0.2195, 0.1438, 0.206, 0.1687, 0.1687, 0.1765, 0.2195, 0.1704, 0.25, 0.1351, 0.25, 0.1438, 0.206, 0.1704, 0.25, 0.1765, 0.2805, 0.1438, 0.294, 0.1351, 0.25, 0.1765, 0.2805, 0.1937, 0.3063, 0.1687, 0.3313, 0.1438, 0.294, 0.1937, 0.3063, 0.2195, 0.3235, 0.206, 0.3562, 0.1687, 0.3313, 0.2195, 0.3235, 0.25, 0.3296, 0.25, 0.3649, 0.206, 0.3562, 0.25, 0.3199, 0.2768, 0.3146, 0.2805, 0.3235, 0.25, 0.3296, 0.2768, 0.3146, 0.2995, 0.2995, 0.3063, 0.3063, 0.2805, 0.3235, 0.2995, 0.2995, 0.3146, 0.2768, 0.3235, 0.2805, 0.3063, 0.3063, 0.3146, 0.2768, 0.3199, 0.25, 0.3296, 0.25, 0.3235, 0.2805, 0.3199, 0.25, 0.3146, 0.2232, 0.3235, 0.2195, 0.3296, 0.25, 0.3146, 0.2232, 0.2995, 0.2005, 0.3063, 0.1937, 0.3235, 0.2195, 0.2995, 0.2005, 0.2768, 0.1854, 0.2805, 0.1765, 0.3063, 0.1937, 0.2768, 0.1854, 0.25, 0.1801, 0.25, 0.1704, 0.2805, 0.1765, 0.25, 0.1801, 0.2232, 0.1854, 0.2195, 0.1765, 0.25, 0.1704, 0.2232, 0.1854, 0.2005, 0.2005, 0.1937, 0.1937, 0.2195, 0.1765, 0.2005, 0.2005, 0.1854, 0.2232, 0.1765, 0.2195, 0.1937, 0.1937, 0.1854, 0.2232, 0.1801, 0.25, 0.1704, 0.25, 0.1765, 0.2195, 0.1801, 0.25, 0.1854, 0.2768, 0.1765, 0.2805, 0.1704, 0.25, 0.1854, 0.2768, 0.2005, 0.2995, 0.1937, 0.3063, 0.1765, 0.2805, 0.2005, 0.2995, 0.2232, 0.3146, 0.2195, 0.3235, 0.1937, 0.3063, 0.2232, 0.3146, 0.25, 0.3199, 0.25, 0.3296, 0.2195, 0.3235, 0.25, 0.3141, 0.2745, 0.3092, 0.2768, 0.3146, 0.25, 0.3199, 0.2745, 0.3092, 0.2953, 0.2953, 0.2995, 0.2995, 0.2768, 0.3146, 0.2953, 0.2953, 0.3092, 0.2745, 0.3146, 0.2768, 0.2995, 0.2995, 0.3092, 0.2745, 0.3141, 0.25, 0.3199, 0.25, 0.3146, 0.2768, 0.3141, 0.25, 0.3092, 0.2255, 0.3146, 0.2232, 0.3199, 0.25, 0.3092, 0.2255, 0.2953, 0.2047, 0.2995, 0.2005, 0.3146, 0.2232, 0.2953, 0.2047, 0.2745, 0.1908, 0.2768, 0.1854, 0.2995, 0.2005, 0.2745, 0.1908, 0.25, 0.1859, 0.25, 0.1801, 0.2768, 0.1854, 0.25, 0.1859, 0.2255, 0.1908, 0.2232, 0.1854, 0.25, 0.1801, 0.2255, 0.1908, 0.2047, 0.2047, 0.2005, 0.2005, 0.2232, 0.1854, 0.2047, 0.2047, 0.1908, 0.2255, 0.1854, 0.2232, 0.2005, 0.2005, 0.1908, 0.2255, 0.1859, 0.25, 0.1801, 0.25, 0.1854, 0.2232, 0.1859, 0.25, 0.1908, 0.2745, 0.1854, 0.2768, 0.1801, 0.25, 0.1908, 0.2745, 0.2047, 0.2953, 0.2005, 0.2995, 0.1854, 0.2768, 0.2047, 0.2953, 0.2255, 0.3092, 0.2232, 0.3146, 0.2005, 0.2995, 0.2255, 0.3092, 0.25, 0.3141, 0.25, 0.3199, 0.2232, 0.3146, 0.25, 0.2845, 0.2632, 0.2819, 0.2745, 0.3092, 0.25, 0.3141, 0.2632, 0.2819, 0.2744, 0.2744, 0.2953, 0.2953, 0.2745, 0.3092, 0.2744, 0.2744, 0.2819, 0.2632, 0.3092, 0.2745, 0.2953, 0.2953, 0.2819, 0.2632, 0.2845, 0.25, 0.3141, 0.25, 0.3092, 0.2745, 0.2845, 0.25, 0.2819, 0.2368, 0.3092, 0.2255, 0.3141, 0.25, 0.2819, 0.2368, 0.2744, 0.2256, 0.2953, 0.2047, 0.3092, 0.2255, 0.2744, 0.2256, 0.2632, 0.2181, 0.2745, 0.1908, 0.2953, 0.2047, 0.2632, 0.2181, 0.25, 0.2155, 0.25, 0.1859, 0.2745, 0.1908, 0.25, 0.2155, 0.2368, 0.2181, 0.2255, 0.1908, 0.25, 0.1859, 0.2368, 0.2181, 0.2256, 0.2256, 0.2047, 0.2047, 0.2255, 0.1908, 0.2256, 0.2256, 0.2181, 0.2368, 0.1908, 0.2255, 0.2047, 0.2047, 0.2181, 0.2368, 0.2155, 0.25, 0.1859, 0.25, 0.1908, 0.2255, 0.2155, 0.25, 0.2181, 0.2632, 0.1908, 0.2745, 0.1859, 0.25, 0.2181, 0.2632, 0.2256, 0.2744, 0.2047, 0.2953, 0.1908, 0.2745, 0.2256, 0.2744, 0.2368, 0.2819, 0.2255, 0.3092, 0.2047, 0.2953, 0.2368, 0.2819, 0.25, 0.2845, 0.25, 0.3141, 0.2255, 0.3092, 0.25, 0.2786, 0.261, 0.2765, 0.2632, 0.2819, 0.25, 0.2845, 0.261, 0.2765, 0.2702, 0.2702, 0.2744, 0.2744, 0.2632, 0.2819, 0.2702, 0.2702, 0.2765, 0.261, 0.2819, 0.2632, 0.2744, 0.2744, 0.2765, 0.261, 0.2786, 0.25, 0.2845, 0.25, 0.2819, 0.2632, 0.2786, 0.25, 0.2765, 0.239, 0.2819, 0.2368, 0.2845, 0.25, 0.2765, 0.239, 0.2702, 0.2298, 0.2744, 0.2256, 0.2819, 0.2368, 0.2702, 0.2298, 0.261, 0.2235, 0.2632, 0.2181, 0.2744, 0.2256, 0.261, 0.2235, 0.25, 0.2214, 0.25, 0.2155, 0.2632, 0.2181, 0.25, 0.2214, 0.239, 0.2235, 0.2368, 0.2181, 0.25, 0.2155, 0.239, 0.2235, 0.2298, 0.2298, 0.2256, 0.2256, 0.2368, 0.2181, 0.2298, 0.2298, 0.2235, 0.239, 0.2181, 0.2368, 0.2256, 0.2256, 0.2235, 0.239, 0.2214, 0.25, 0.2155, 0.25, 0.2181, 0.2368, 0.2214, 0.25, 0.2235, 0.261, 0.2181, 0.2632, 0.2155, 0.25, 0.2235, 0.261, 0.2298, 0.2702, 0.2256, 0.2744, 0.2181, 0.2632, 0.2298, 0.2702, 0.239, 0.2765, 0.2368, 0.2819, 0.2256, 0.2744, 0.239, 0.2765, 0.25, 0.2786, 0.25, 0.2845, 0.2368, 0.2819, 0.8125, 0.5, 0.8125, 1.0, 0.75, 1.0, 0.75, 0.5, 0.9375, 0.5, 0.9375, 1.0, 0.875, 1.0, 0.875, 0.5, 1.0, 0.5, 1.0, 1.0, 0.9375, 1.0, 0.9375, 0.5, 0.875, 0.5, 0.875, 1.0, 0.8125, 1.0, 0.8125, 0.5, 0.75, 0.5, 0.75, 1.0, 0.6875, 1.0, 0.6875, 0.5, 0.6875, 0.5, 0.6875, 1.0, 0.625, 1.0, 0.625, 0.5, 0.625, 0.5, 0.625, 1.0, 0.5625, 1.0, 0.5625, 0.5, 0.5625, 0.5, 0.5625, 1.0, 0.5, 1.0, 0.5, 0.5, 0.5, 0.5, 0.5, 1.0, 0.4375, 1.0, 0.4375, 0.5, 0.4375, 0.5, 0.4375, 1.0, 0.375, 1.0, 0.375, 0.5, 0.375, 0.5, 0.375, 1.0, 0.3125, 1.0, 0.3125, 0.5, 0.3125, 0.5, 0.3125, 1.0, 0.25, 1.0, 0.25, 0.5, 0.25, 0.5, 0.25, 1.0, 0.1875, 1.0, 0.1875, 0.5, 0.1875, 0.5, 0.1875, 1.0, 0.125, 1.0, 0.125, 0.5, 0.261, 0.2765, 0.25, 0.2786, 0.239, 0.2765, 0.2298, 0.2702, 0.2235, 0.261, 0.2214, 0.25, 0.2235, 0.239, 0.2298, 0.2298, 0.239, 0.2235, 0.25, 0.2214, 0.261, 0.2235, 0.2702, 0.2298, 0.2765, 0.239, 0.2786, 0.25, 0.2765, 0.261, 0.2702, 0.2702, 0.125, 0.5, 0.125, 1.0, 0.0625, 1.0, 0.0625, 0.5, 0.0625, 0.5, 0.0625, 1.0, 0.0, 1.0, 0.0, 0.5, 0.75, 0.49, 0.8418, 0.4717, 0.9197, 0.4197, 0.9717, 0.3418, 0.99, 0.25, 0.9717, 0.1582, 0.9197, 0.08029, 0.8418, 0.02827, 0.75, 0.01, 0.6582, 0.02827, 0.5803, 0.08029, 0.5283, 0.1582, 0.51, 0.25, 0.5283, 0.3418, 0.5803, 0.4197, 0.6582, 0.4717, 0.25, 0.4392, 0.3224, 0.4248, 0.3418, 0.4717, 0.25, 0.49, 0.3224, 0.4248, 0.3838, 0.3838, 0.4197, 0.4197, 0.3418, 0.4717, 0.3838, 0.3838, 0.4248, 0.3224, 0.4717, 0.3418, 0.4197, 0.4197, 0.4248, 0.3224, 0.4392, 0.25, 0.49, 0.25, 0.4717, 0.3418, 0.4392, 0.25, 0.4248, 0.1776, 0.4717, 0.1582, 0.49, 0.25, 0.4248, 0.1776, 0.3838, 0.1162, 0.4197, 0.08029, 0.4717, 0.1582, 0.3838, 0.1162, 0.3224, 0.07521, 0.3418, 0.02827, 0.4197, 0.08029, 0.3224, 0.07521, 0.25, 0.06081, 0.25, 0.01, 0.3418, 0.02827, 0.25, 0.06081, 0.1776, 0.07521, 0.1582, 0.02827, 0.25, 0.01, 0.1776, 0.07521, 0.1162, 0.1162, 0.08029, 0.08029, 0.1582, 0.02827, 0.1162, 0.1162, 0.07521, 0.1776, 0.02827, 0.1582, 0.08029, 0.08029, 0.07521, 0.1776, 0.06081, 0.25, 0.01, 0.25, 0.02827, 0.1582, 0.06081, 0.25, 0.07521, 0.3224, 0.02827, 0.3418, 0.01, 0.25, 0.07521, 0.3224, 0.1162, 0.3838, 0.08029, 0.4197, 0.02827, 0.3418, 0.1162, 0.3838, 0.1776, 0.4248, 0.1582, 0.4717, 0.08029, 0.4197, 0.1776, 0.4248, 0.25, 0.4392, 0.25, 0.49, 0.1582, 0.4717, 0.25, 0.4288, 0.3184, 0.4152, 0.3224, 0.4248, 0.25, 0.4392, 0.3184, 0.4152, 0.3764, 0.3764, 0.3838, 0.3838, 0.3224, 0.4248, 0.3764, 0.3764, 0.4152, 0.3184, 0.4248, 0.3224, 0.3838, 0.3838, 0.4152, 0.3184, 0.4288, 0.25, 0.4392, 0.25, 0.4248, 0.3224, 0.4288, 0.25, 0.4152, 0.1816, 0.4248, 0.1776, 0.4392, 0.25, 0.4152, 0.1816, 0.3764, 0.1236, 0.3838, 0.1162, 0.4248, 0.1776, 0.3764, 0.1236, 0.3184, 0.0848, 0.3224, 0.07521, 0.3838, 0.1162, 0.3184, 0.0848, 0.25, 0.07118, 0.25, 0.06081, 0.3224, 0.07521, 0.25, 0.07118, 0.1816, 0.0848, 0.1776, 0.07521, 0.25, 0.06081, 0.1816, 0.0848, 0.1236, 0.1236, 0.1162, 0.1162, 0.1776, 0.07521, 0.1236, 0.1236, 0.0848, 0.1816, 0.07521, 0.1776, 0.1162, 0.1162, 0.0848, 0.1816, 0.07118, 0.25, 0.06081, 0.25, 0.07521, 0.1776, 0.07118, 0.25, 0.0848, 0.3184, 0.07521, 0.3224, 0.06081, 0.25, 0.0848, 0.3184, 0.1236, 0.3764, 0.1162, 0.3838, 0.07521, 0.3224, 0.1236, 0.3764, 0.1816, 0.4152, 0.1776, 0.4248, 0.1162, 0.3838, 0.1816, 0.4152, 0.25, 0.4288, 0.25, 0.4392, 0.1776, 0.4248, 0.25, 0.4188, 0.3146, 0.4059, 0.3184, 0.4152, 0.25, 0.4288, 0.3146, 0.4059, 0.3693, 0.3693, 0.3764, 0.3764, 0.3184, 0.4152, 0.3693, 0.3693, 0.4059, 0.3146, 0.4152, 0.3184, 0.3764, 0.3764, 0.4059, 0.3146, 0.4188, 0.25, 0.4288, 0.25, 0.4152, 0.3184, 0.4188, 0.25, 0.4059, 0.1854, 0.4152, 0.1816, 0.4288, 0.25, 0.4059, 0.1854, 0.3693, 0.1307, 0.3764, 0.1236, 0.4152, 0.1816, 0.3693, 0.1307, 0.3146, 0.09409, 0.3184, 0.0848, 0.3764, 0.1236, 0.3146, 0.09409, 0.25, 0.08124, 0.25, 0.07118, 0.3184, 0.0848, 0.25, 0.08124, 0.1854, 0.09409, 0.1816, 0.0848, 0.25, 0.07118, 0.1854, 0.09409, 0.1307, 0.1307, 0.1236, 0.1236, 0.1816, 0.0848, 0.1307, 0.1307, 0.09409, 0.1854, 0.0848, 0.1816, 0.1236, 0.1236, 0.09409, 0.1854, 0.08124, 0.25, 0.07118, 0.25, 0.0848, 0.1816, 0.08124, 0.25, 0.09409, 0.3146, 0.0848, 0.3184, 0.07118, 0.25, 0.09409, 0.3146, 0.1307, 0.3693, 0.1236, 0.3764, 0.0848, 0.3184, 0.1307, 0.3693, 0.1854, 0.4059, 0.1816, 0.4152, 0.1236, 0.3764, 0.1854, 0.4059, 0.25, 0.4188, 0.25, 0.4288, 0.1816, 0.4152, 0.25, 0.3842, 0.3014, 0.374, 0.3146, 0.4059, 0.25, 0.4188, 0.3014, 0.374, 0.3449, 0.3449, 0.3693, 0.3693, 0.3146, 0.4059, 0.3449, 0.3449, 0.374, 0.3014, 0.4059, 0.3146, 0.3693, 0.3693, 0.374, 0.3014, 0.3842, 0.25, 0.4188, 0.25, 0.4059, 0.3146, 0.3842, 0.25, 0.374, 0.1986, 0.4059, 0.1854, 0.4188, 0.25, 0.374, 0.1986, 0.3449, 0.1551, 0.3693, 0.1307, 0.4059, 0.1854, 0.3449, 0.1551, 0.3014, 0.126, 0.3146, 0.09409, 0.3693, 0.1307, 0.3014, 0.126, 0.25, 0.1158, 0.25, 0.08124, 0.3146, 0.09409, 0.25, 0.1158, 0.1986, 0.126, 0.1854, 0.09409, 0.25, 0.08124, 0.1986, 0.126, 0.1551, 0.1551, 0.1307, 0.1307, 0.1854, 0.09409, 0.1551, 0.1551, 0.126, 0.1986, 0.09409, 0.1854, 0.1307, 0.1307, 0.126, 0.1986, 0.1158, 0.25, 0.08124, 0.25, 0.09409, 0.1854, 0.1158, 0.25, 0.126, 0.3014, 0.09409, 0.3146, 0.08124, 0.25, 0.126, 0.3014, 0.1551, 0.3449, 0.1307, 0.3693, 0.09409, 0.3146, 0.1551, 0.3449, 0.1986, 0.374, 0.1854, 0.4059, 0.1307, 0.3693, 0.1986, 0.374, 0.25, 0.3842, 0.25, 0.4188, 0.1854, 0.4059, 0.25, 0.3739, 0.2974, 0.3645, 0.3014, 0.374, 0.25, 0.3842, 0.2974, 0.3645, 0.3376, 0.3376, 0.3449, 0.3449, 0.3014, 0.374, 0.3376, 0.3376, 0.3645, 0.2974, 0.374, 0.3014, 0.3449, 0.3449, 0.3645, 0.2974, 0.3739, 0.25, 0.3842, 0.25, 0.374, 0.3014, 0.3739, 0.25, 0.3645, 0.2026, 0.374, 0.1986, 0.3842, 0.25, 0.3645, 0.2026, 0.3376, 0.1624, 0.3449, 0.1551, 0.374, 0.1986, 0.3376, 0.1624, 0.2974, 0.1355, 0.3014, 0.126, 0.3449, 0.1551, 0.2974, 0.1355, 0.25, 0.1261, 0.25, 0.1158, 0.3014, 0.126, 0.25, 0.1261, 0.2026, 0.1355, 0.1986, 0.126, 0.25, 0.1158, 0.2026, 0.1355, 0.1624, 0.1624, 0.1551, 0.1551, 0.1986, 0.126, 0.1624, 0.1624, 0.1355, 0.2026, 0.126, 0.1986, 0.1551, 0.1551, 0.1355, 0.2026, 0.1261, 0.25, 0.1158, 0.25, 0.126, 0.1986, 0.1261, 0.25, 0.1355, 0.2974, 0.126, 0.3014, 0.1158, 0.25, 0.1355, 0.2974, 0.1624, 0.3376, 0.1551, 0.3449, 0.126, 0.3014, 0.1624, 0.3376, 0.2026, 0.3645, 0.1986, 0.374, 0.1551, 0.3449, 0.2026, 0.3645, 0.25, 0.3739, 0.25, 0.3842, 0.1986, 0.374, 0.25, 0.3649, 0.294, 0.3562, 0.2974, 0.3645, 0.25, 0.3739, 0.294, 0.3562, 0.3313, 0.3313, 0.3376, 0.3376, 0.2974, 0.3645, 0.3313, 0.3313, 0.3562, 0.294, 0.3645, 0.2974, 0.3376, 0.3376, 0.3562, 0.294, 0.3649, 0.25, 0.3739, 0.25, 0.3645, 0.2974, 0.3649, 0.25, 0.3562, 0.206, 0.3645, 0.2026, 0.3739, 0.25, 0.3562, 0.206, 0.3313, 0.1687, 0.3376, 0.1624, 0.3645, 0.2026, 0.3313, 0.1687, 0.294, 0.1438, 0.2974, 0.1355, 0.3376, 0.1624, 0.294, 0.1438, 0.25, 0.1351, 0.25, 0.1261, 0.2974, 0.1355, 0.25, 0.1351, 0.206, 0.1438, 0.2026, 0.1355, 0.25, 0.1261, 0.206, 0.1438, 0.1687, 0.1687, 0.1624, 0.1624, 0.2026, 0.1355, 0.1687, 0.1687, 0.1438, 0.206, 0.1355, 0.2026, 0.1624, 0.1624, 0.1438, 0.206, 0.1351, 0.25, 0.1261, 0.25, 0.1355, 0.2026, 0.1351, 0.25, 0.1438, 0.294, 0.1355, 0.2974, 0.1261, 0.25, 0.1438, 0.294, 0.1687, 0.3313, 0.1624, 0.3376, 0.1355, 0.2974, 0.1687, 0.3313, 0.206, 0.3562, 0.2026, 0.3645, 0.1624, 0.3376, 0.206, 0.3562, 0.25, 0.3649, 0.25, 0.3739, 0.2026, 0.3645, 0.25, 0.3296, 0.2805, 0.3235, 0.294, 0.3562, 0.25, 0.3649, 0.2805, 0.3235, 0.3063, 0.3063, 0.3313, 0.3313, 0.294, 0.3562, 0.3063, 0.3063, 0.3235, 0.2805, 0.3562, 0.294, 0.3313, 0.3313, 0.3235, 0.2805, 0.3296, 0.25, 0.3649, 0.25, 0.3562, 0.294, 0.3296, 0.25, 0.3235, 0.2195, 0.3562, 0.206, 0.3649, 0.25, 0.3235, 0.2195, 0.3063, 0.1937, 0.3313, 0.1687, 0.3562, 0.206, 0.3063, 0.1937, 0.2805, 0.1765, 0.294, 0.1438, 0.3313, 0.1687, 0.2805, 0.1765, 0.25, 0.1704, 0.25, 0.1351, 0.294, 0.1438, 0.25, 0.1704, 0.2195, 0.1765, 0.206, 0.1438, 0.25, 0.1351, 0.2195, 0.1765, 0.1937, 0.1937, 0.1687, 0.1687, 0.206, 0.1438, 0.1937, 0.1937, 0.1765, 0.2195, 0.1438, 0.206, 0.1687, 0.1687, 0.1765, 0.2195, 0.1704, 0.25, 0.1351, 0.25, 0.1438, 0.206, 0.1704, 0.25, 0.1765, 0.2805, 0.1438, 0.294, 0.1351, 0.25, 0.1765, 0.2805, 0.1937, 0.3063, 0.1687, 0.3313, 0.1438, 0.294, 0.1937, 0.3063, 0.2195, 0.3235, 0.206, 0.3562, 0.1687, 0.3313, 0.2195, 0.3235, 0.25, 0.3296, 0.25, 0.3649, 0.206, 0.3562, 0.25, 0.3199, 0.2768, 0.3146, 0.2805, 0.3235, 0.25, 0.3296, 0.2768, 0.3146, 0.2995, 0.2995, 0.3063, 0.3063, 0.2805, 0.3235, 0.2995, 0.2995, 0.3146, 0.2768, 0.3235, 0.2805, 0.3063, 0.3063, 0.3146, 0.2768, 0.3199, 0.25, 0.3296, 0.25, 0.3235, 0.2805, 0.3199, 0.25, 0.3146, 0.2232, 0.3235, 0.2195, 0.3296, 0.25, 0.3146, 0.2232, 0.2995, 0.2005, 0.3063, 0.1937, 0.3235, 0.2195, 0.2995, 0.2005, 0.2768, 0.1854, 0.2805, 0.1765, 0.3063, 0.1937, 0.2768, 0.1854, 0.25, 0.1801, 0.25, 0.1704, 0.2805, 0.1765, 0.25, 0.1801, 0.2232, 0.1854, 0.2195, 0.1765, 0.25, 0.1704, 0.2232, 0.1854, 0.2005, 0.2005, 0.1937, 0.1937, 0.2195, 0.1765, 0.2005, 0.2005, 0.1854, 0.2232, 0.1765, 0.2195, 0.1937, 0.1937, 0.1854, 0.2232, 0.1801, 0.25, 0.1704, 0.25, 0.1765, 0.2195, 0.1801, 0.25, 0.1854, 0.2768, 0.1765, 0.2805, 0.1704, 0.25, 0.1854, 0.2768, 0.2005, 0.2995, 0.1937, 0.3063, 0.1765, 0.2805, 0.2005, 0.2995, 0.2232, 0.3146, 0.2195, 0.3235, 0.1937, 0.3063, 0.2232, 0.3146, 0.25, 0.3199, 0.25, 0.3296, 0.2195, 0.3235, 0.25, 0.3141, 0.2745, 0.3092, 0.2768, 0.3146, 0.25, 0.3199, 0.2745, 0.3092, 0.2953, 0.2953, 0.2995, 0.2995, 0.2768, 0.3146, 0.2953, 0.2953, 0.3092, 0.2745, 0.3146, 0.2768, 0.2995, 0.2995, 0.3092, 0.2745, 0.3141, 0.25, 0.3199, 0.25, 0.3146, 0.2768, 0.3141, 0.25, 0.3092, 0.2255, 0.3146, 0.2232, 0.3199, 0.25, 0.3092, 0.2255, 0.2953, 0.2047, 0.2995, 0.2005, 0.3146, 0.2232, 0.2953, 0.2047, 0.2745, 0.1908, 0.2768, 0.1854, 0.2995, 0.2005, 0.2745, 0.1908, 0.25, 0.1859, 0.25, 0.1801, 0.2768, 0.1854, 0.25, 0.1859, 0.2255, 0.1908, 0.2232, 0.1854, 0.25, 0.1801, 0.2255, 0.1908, 0.2047, 0.2047, 0.2005, 0.2005, 0.2232, 0.1854, 0.2047, 0.2047, 0.1908, 0.2255, 0.1854, 0.2232, 0.2005, 0.2005, 0.1908, 0.2255, 0.1859, 0.25, 0.1801, 0.25, 0.1854, 0.2232, 0.1859, 0.25, 0.1908, 0.2745, 0.1854, 0.2768, 0.1801, 0.25, 0.1908, 0.2745, 0.2047, 0.2953, 0.2005, 0.2995, 0.1854, 0.2768, 0.2047, 0.2953, 0.2255, 0.3092, 0.2232, 0.3146, 0.2005, 0.2995, 0.2255, 0.3092, 0.25, 0.3141, 0.25, 0.3199, 0.2232, 0.3146, 0.25, 0.2845, 0.2632, 0.2819, 0.2745, 0.3092, 0.25, 0.3141, 0.2632, 0.2819, 0.2744, 0.2744, 0.2953, 0.2953, 0.2745, 0.3092, 0.2744, 0.2744, 0.2819, 0.2632, 0.3092, 0.2745, 0.2953, 0.2953, 0.2819, 0.2632, 0.2845, 0.25, 0.3141, 0.25, 0.3092, 0.2745, 0.2845, 0.25, 0.2819, 0.2368, 0.3092, 0.2255, 0.3141, 0.25, 0.2819, 0.2368, 0.2744, 0.2256, 0.2953, 0.2047, 0.3092, 0.2255, 0.2744, 0.2256, 0.2632, 0.2181, 0.2745, 0.1908, 0.2953, 0.2047, 0.2632, 0.2181, 0.25, 0.2155, 0.25, 0.1859, 0.2745, 0.1908, 0.25, 0.2155, 0.2368, 0.2181, 0.2255, 0.1908, 0.25, 0.1859, 0.2368, 0.2181, 0.2256, 0.2256, 0.2047, 0.2047, 0.2255, 0.1908, 0.2256, 0.2256, 0.2181, 0.2368, 0.1908, 0.2255, 0.2047, 0.2047, 0.2181, 0.2368, 0.2155, 0.25, 0.1859, 0.25, 0.1908, 0.2255, 0.2155, 0.25, 0.2181, 0.2632, 0.1908, 0.2745, 0.1859, 0.25, 0.2181, 0.2632, 0.2256, 0.2744, 0.2047, 0.2953, 0.1908, 0.2745, 0.2256, 0.2744, 0.2368, 0.2819, 0.2255, 0.3092, 0.2047, 0.2953, 0.2368, 0.2819, 0.25, 0.2845, 0.25, 0.3141, 0.2255, 0.3092, 0.25, 0.2786, 0.261, 0.2765, 0.2632, 0.2819, 0.25, 0.2845, 0.261, 0.2765, 0.2702, 0.2702, 0.2744, 0.2744, 0.2632, 0.2819, 0.2702, 0.2702, 0.2765, 0.261, 0.2819, 0.2632, 0.2744, 0.2744, 0.2765, 0.261, 0.2786, 0.25, 0.2845, 0.25, 0.2819, 0.2632, 0.2786, 0.25, 0.2765, 0.239, 0.2819, 0.2368, 0.2845, 0.25, 0.2765, 0.239, 0.2702, 0.2298, 0.2744, 0.2256, 0.2819, 0.2368, 0.2702, 0.2298, 0.261, 0.2235, 0.2632, 0.2181, 0.2744, 0.2256, 0.261, 0.2235, 0.25, 0.2214, 0.25, 0.2155, 0.2632, 0.2181, 0.25, 0.2214, 0.239, 0.2235, 0.2368, 0.2181, 0.25, 0.2155, 0.239, 0.2235, 0.2298, 0.2298, 0.2256, 0.2256, 0.2368, 0.2181, 0.2298, 0.2298, 0.2235, 0.239, 0.2181, 0.2368, 0.2256, 0.2256, 0.2235, 0.239, 0.2214, 0.25, 0.2155, 0.25, 0.2181, 0.2368, 0.2214, 0.25, 0.2235, 0.261, 0.2181, 0.2632, 0.2155, 0.25, 0.2235, 0.261, 0.2298, 0.2702, 0.2256, 0.2744, 0.2181, 0.2632, 0.2298, 0.2702, 0.239, 0.2765, 0.2368, 0.2819, 0.2256, 0.2744, 0.239, 0.2765, 0.25, 0.2786, 0.25, 0.2845, 0.2368, 0.2819, 1.0, 0.5, 1.0, 1.0, 0.9375, 1.0, 0.9375, 0.5, 0.9375, 0.5, 0.9375, 1.0, 0.875, 1.0, 0.875, 0.5, 0.875, 0.5, 0.875, 1.0, 0.8125, 1.0, 0.8125, 0.5, 0.8125, 0.5, 0.8125, 1.0, 0.75, 1.0, 0.75, 0.5, 0.75, 0.5, 0.75, 1.0, 0.6875, 1.0, 0.6875, 0.5, 0.6875, 0.5, 0.6875, 1.0, 0.625, 1.0, 0.625, 0.5, 0.625, 0.5, 0.625, 1.0, 0.5625, 1.0, 0.5625, 0.5, 0.5625, 0.5, 0.5625, 1.0, 0.5, 1.0, 0.5, 0.5, 0.5, 0.5, 0.5, 1.0, 0.4375, 1.0, 0.4375, 0.5, 0.4375, 0.5, 0.4375, 1.0, 0.375, 1.0, 0.375, 0.5, 0.375, 0.5, 0.375, 1.0, 0.3125, 1.0, 0.3125, 0.5, 0.3125, 0.5, 0.3125, 1.0, 0.25, 1.0, 0.25, 0.5, 0.25, 0.5, 0.25, 1.0, 0.1875, 1.0, 0.1875, 0.5, 0.1875, 0.5, 0.1875, 1.0, 0.125, 1.0, 0.125, 0.5, 0.261, 0.2765, 0.25, 0.2786, 0.239, 0.2765, 0.2298, 0.2702, 0.2235, 0.261, 0.2214, 0.25, 0.2235, 0.239, 0.2298, 0.2298, 0.239, 0.2235, 0.25, 0.2214, 0.261, 0.2235, 0.2702, 0.2298, 0.2765, 0.239, 0.2786, 0.25, 0.2765, 0.261, 0.2702, 0.2702, 0.125, 0.5, 0.125, 1.0, 0.0625, 1.0, 0.0625, 0.5, 0.0625, 0.5, 0.0625, 1.0, 0.0, 1.0, 0.0, 0.5, 0.75, 0.49, 0.8418, 0.4717, 0.9197, 0.4197, 0.9717, 0.3418, 0.99, 0.25, 0.9717, 0.1582, 0.9197, 0.08029, 0.8418, 0.02827, 0.75, 0.01, 0.6582, 0.02827, 0.5803, 0.08029, 0.5283, 0.1582, 0.51, 0.25, 0.5283, 0.3418, 0.5803, 0.4197, 0.6582, 0.4717, 0.25, 0.4392, 0.3224, 0.4248, 0.3418, 0.4717, 0.25, 0.49, 0.3224, 0.4248, 0.3838, 0.3838, 0.4197, 0.4197, 0.3418, 0.4717, 0.3838, 0.3838, 0.4248, 0.3224, 0.4717, 0.3418, 0.4197, 0.4197, 0.4248, 0.3224, 0.4392, 0.25, 0.49, 0.25, 0.4717, 0.3418, 0.4392, 0.25, 0.4248, 0.1776, 0.4717, 0.1582, 0.49, 0.25, 0.4248, 0.1776, 0.3838, 0.1162, 0.4197, 0.08029, 0.4717, 0.1582, 0.3838, 0.1162, 0.3224, 0.07521, 0.3418, 0.02827, 0.4197, 0.08029, 0.3224, 0.07521, 0.25, 0.06081, 0.25, 0.01, 0.3418, 0.02827, 0.25, 0.06081, 0.1776, 0.07521, 0.1582, 0.02827, 0.25, 0.01, 0.1776, 0.07521, 0.1162, 0.1162, 0.08029, 0.08029, 0.1582, 0.02827, 0.1162, 0.1162, 0.07521, 0.1776, 0.02827, 0.1582, 0.08029, 0.08029, 0.07521, 0.1776, 0.06081, 0.25, 0.01, 0.25, 0.02827, 0.1582, 0.06081, 0.25, 0.07521, 0.3224, 0.02827, 0.3418, 0.01, 0.25, 0.07521, 0.3224, 0.1162, 0.3838, 0.08029, 0.4197, 0.02827, 0.3418, 0.1162, 0.3838, 0.1776, 0.4248, 0.1582, 0.4717, 0.08029, 0.4197, 0.1776, 0.4248, 0.25, 0.4392, 0.25, 0.49, 0.1582, 0.4717, 0.25, 0.4288, 0.3184, 0.4152, 0.3224, 0.4248, 0.25, 0.4392, 0.3184, 0.4152, 0.3764, 0.3764, 0.3838, 0.3838, 0.3224, 0.4248, 0.3764, 0.3764, 0.4152, 0.3184, 0.4248, 0.3224, 0.3838, 0.3838, 0.4152, 0.3184, 0.4288, 0.25, 0.4392, 0.25, 0.4248, 0.3224, 0.4288, 0.25, 0.4152, 0.1816, 0.4248, 0.1776, 0.4392, 0.25, 0.4152, 0.1816, 0.3764, 0.1236, 0.3838, 0.1162, 0.4248, 0.1776, 0.3764, 0.1236, 0.3184, 0.0848, 0.3224, 0.07521, 0.3838, 0.1162, 0.3184, 0.0848, 0.25, 0.07118, 0.25, 0.06081, 0.3224, 0.07521, 0.25, 0.07118, 0.1816, 0.0848, 0.1776, 0.07521, 0.25, 0.06081, 0.1816, 0.0848, 0.1236, 0.1236, 0.1162, 0.1162, 0.1776, 0.07521, 0.1236, 0.1236, 0.0848, 0.1816, 0.07521, 0.1776, 0.1162, 0.1162, 0.0848, 0.1816, 0.07118, 0.25, 0.06081, 0.25, 0.07521, 0.1776, 0.07118, 0.25, 0.0848, 0.3184, 0.07521, 0.3224, 0.06081, 0.25, 0.0848, 0.3184, 0.1236, 0.3764, 0.1162, 0.3838, 0.07521, 0.3224, 0.1236, 0.3764, 0.1816, 0.4152, 0.1776, 0.4248, 0.1162, 0.3838, 0.1816, 0.4152, 0.25, 0.4288, 0.25, 0.4392, 0.1776, 0.4248, 0.25, 0.4188, 0.3146, 0.4059, 0.3184, 0.4152, 0.25, 0.4288, 0.3146, 0.4059, 0.3693, 0.3693, 0.3764, 0.3764, 0.3184, 0.4152, 0.3693, 0.3693, 0.4059, 0.3146, 0.4152, 0.3184, 0.3764, 0.3764, 0.4059, 0.3146, 0.4188, 0.25, 0.4288, 0.25, 0.4152, 0.3184, 0.4188, 0.25, 0.4059, 0.1854, 0.4152, 0.1816, 0.4288, 0.25, 0.4059, 0.1854, 0.3693, 0.1307, 0.3764, 0.1236, 0.4152, 0.1816, 0.3693, 0.1307, 0.3146, 0.09409, 0.3184, 0.0848, 0.3764, 0.1236, 0.3146, 0.09409, 0.25, 0.08124, 0.25, 0.07118, 0.3184, 0.0848, 0.25, 0.08124, 0.1854, 0.09409, 0.1816, 0.0848, 0.25, 0.07118, 0.1854, 0.09409, 0.1307, 0.1307, 0.1236, 0.1236, 0.1816, 0.0848, 0.1307, 0.1307, 0.09409, 0.1854, 0.0848, 0.1816, 0.1236, 0.1236, 0.09409, 0.1854, 0.08124, 0.25, 0.07118, 0.25, 0.0848, 0.1816, 0.08124, 0.25, 0.09409, 0.3146, 0.0848, 0.3184, 0.07118, 0.25, 0.09409, 0.3146, 0.1307, 0.3693, 0.1236, 0.3764, 0.0848, 0.3184, 0.1307, 0.3693, 0.1854, 0.4059, 0.1816, 0.4152, 0.1236, 0.3764, 0.1854, 0.4059, 0.25, 0.4188, 0.25, 0.4288, 0.1816, 0.4152, 0.25, 0.3842, 0.3014, 0.374, 0.3146, 0.4059, 0.25, 0.4188, 0.3014, 0.374, 0.3449, 0.3449, 0.3693, 0.3693, 0.3146, 0.4059, 0.3449, 0.3449, 0.374, 0.3014, 0.4059, 0.3146, 0.3693, 0.3693, 0.374, 0.3014, 0.3842, 0.25, 0.4188, 0.25, 0.4059, 0.3146, 0.3842, 0.25, 0.374, 0.1986, 0.4059, 0.1854, 0.4188, 0.25, 0.374, 0.1986, 0.3449, 0.1551, 0.3693, 0.1307, 0.4059, 0.1854, 0.3449, 0.1551, 0.3014, 0.126, 0.3146, 0.09409, 0.3693, 0.1307, 0.3014, 0.126, 0.25, 0.1158, 0.25, 0.08124, 0.3146, 0.09409, 0.25, 0.1158, 0.1986, 0.126, 0.1854, 0.09409, 0.25, 0.08124, 0.1986, 0.126, 0.1551, 0.1551, 0.1307, 0.1307, 0.1854, 0.09409, 0.1551, 0.1551, 0.126, 0.1986, 0.09409, 0.1854, 0.1307, 0.1307, 0.126, 0.1986, 0.1158, 0.25, 0.08124, 0.25, 0.09409, 0.1854, 0.1158, 0.25, 0.126, 0.3014, 0.09409, 0.3146, 0.08124, 0.25, 0.126, 0.3014, 0.1551, 0.3449, 0.1307, 0.3693, 0.09409, 0.3146, 0.1551, 0.3449, 0.1986, 0.374, 0.1854, 0.4059, 0.1307, 0.3693, 0.1986, 0.374, 0.25, 0.3842, 0.25, 0.4188, 0.1854, 0.4059, 0.25, 0.3739, 0.2974, 0.3645, 0.3014, 0.374, 0.25, 0.3842, 0.2974, 0.3645, 0.3376, 0.3376, 0.3449, 0.3449, 0.3014, 0.374, 0.3376, 0.3376, 0.3645, 0.2974, 0.374, 0.3014, 0.3449, 0.3449, 0.3645, 0.2974, 0.3739, 0.25, 0.3842, 0.25, 0.374, 0.3014, 0.3739, 0.25, 0.3645, 0.2026, 0.374, 0.1986, 0.3842, 0.25, 0.3645, 0.2026, 0.3376, 0.1624, 0.3449, 0.1551, 0.374, 0.1986, 0.3376, 0.1624, 0.2974, 0.1355, 0.3014, 0.126, 0.3449, 0.1551, 0.2974, 0.1355, 0.25, 0.1261, 0.25, 0.1158, 0.3014, 0.126, 0.25, 0.1261, 0.2026, 0.1355, 0.1986, 0.126, 0.25, 0.1158, 0.2026, 0.1355, 0.1624, 0.1624, 0.1551, 0.1551, 0.1986, 0.126, 0.1624, 0.1624, 0.1355, 0.2026, 0.126, 0.1986, 0.1551, 0.1551, 0.1355, 0.2026, 0.1261, 0.25, 0.1158, 0.25, 0.126, 0.1986, 0.1261, 0.25, 0.1355, 0.2974, 0.126, 0.3014, 0.1158, 0.25, 0.1355, 0.2974, 0.1624, 0.3376, 0.1551, 0.3449, 0.126, 0.3014, 0.1624, 0.3376, 0.2026, 0.3645, 0.1986, 0.374, 0.1551, 0.3449, 0.2026, 0.3645, 0.25, 0.3739, 0.25, 0.3842, 0.1986, 0.374, 0.25, 0.3649, 0.294, 0.3562, 0.2974, 0.3645, 0.25, 0.3739, 0.294, 0.3562, 0.3313, 0.3313, 0.3376, 0.3376, 0.2974, 0.3645, 0.3313, 0.3313, 0.3562, 0.294, 0.3645, 0.2974, 0.3376, 0.3376, 0.3562, 0.294, 0.3649, 0.25, 0.3739, 0.25, 0.3645, 0.2974, 0.3649, 0.25, 0.3562, 0.206, 0.3645, 0.2026, 0.3739, 0.25, 0.3562, 0.206, 0.3313, 0.1687, 0.3376, 0.1624, 0.3645, 0.2026, 0.3313, 0.1687, 0.294, 0.1438, 0.2974, 0.1355, 0.3376, 0.1624, 0.294, 0.1438, 0.25, 0.1351, 0.25, 0.1261, 0.2974, 0.1355, 0.25, 0.1351, 0.206, 0.1438, 0.2026, 0.1355, 0.25, 0.1261, 0.206, 0.1438, 0.1687, 0.1687, 0.1624, 0.1624, 0.2026, 0.1355, 0.1687, 0.1687, 0.1438, 0.206, 0.1355, 0.2026, 0.1624, 0.1624, 0.1438, 0.206, 0.1351, 0.25, 0.1261, 0.25, 0.1355, 0.2026, 0.1351, 0.25, 0.1438, 0.294, 0.1355, 0.2974, 0.1261, 0.25, 0.1438, 0.294, 0.1687, 0.3313, 0.1624, 0.3376, 0.1355, 0.2974, 0.1687, 0.3313, 0.206, 0.3562, 0.2026, 0.3645, 0.1624, 0.3376, 0.206, 0.3562, 0.25, 0.3649, 0.25, 0.3739, 0.2026, 0.3645, 0.25, 0.3296, 0.2805, 0.3235, 0.294, 0.3562, 0.25, 0.3649, 0.2805, 0.3235, 0.3063, 0.3063, 0.3313, 0.3313, 0.294, 0.3562, 0.3063, 0.3063, 0.3235, 0.2805, 0.3562, 0.294, 0.3313, 0.3313, 0.3235, 0.2805, 0.3296, 0.25, 0.3649, 0.25, 0.3562, 0.294, 0.3296, 0.25, 0.3235, 0.2195, 0.3562, 0.206, 0.3649, 0.25, 0.3235, 0.2195, 0.3063, 0.1937, 0.3313, 0.1687, 0.3562, 0.206, 0.3063, 0.1937, 0.2805, 0.1765, 0.294, 0.1438, 0.3313, 0.1687, 0.2805, 0.1765, 0.25, 0.1704, 0.25, 0.1351, 0.294, 0.1438, 0.25, 0.1704, 0.2195, 0.1765, 0.206, 0.1438, 0.25, 0.1351, 0.2195, 0.1765, 0.1937, 0.1937, 0.1687, 0.1687, 0.206, 0.1438, 0.1937, 0.1937, 0.1765, 0.2195, 0.1438, 0.206, 0.1687, 0.1687, 0.1765, 0.2195, 0.1704, 0.25, 0.1351, 0.25, 0.1438, 0.206, 0.1704, 0.25, 0.1765, 0.2805, 0.1438, 0.294, 0.1351, 0.25, 0.1765, 0.2805, 0.1937, 0.3063, 0.1687, 0.3313, 0.1438, 0.294, 0.1937, 0.3063, 0.2195, 0.3235, 0.206, 0.3562, 0.1687, 0.3313, 0.2195, 0.3235, 0.25, 0.3296, 0.25, 0.3649, 0.206, 0.3562, 0.25, 0.3199, 0.2768, 0.3146, 0.2805, 0.3235, 0.25, 0.3296, 0.2768, 0.3146, 0.2995, 0.2995, 0.3063, 0.3063, 0.2805, 0.3235, 0.2995, 0.2995, 0.3146, 0.2768, 0.3235, 0.2805, 0.3063, 0.3063, 0.3146, 0.2768, 0.3199, 0.25, 0.3296, 0.25, 0.3235, 0.2805, 0.3199, 0.25, 0.3146, 0.2232, 0.3235, 0.2195, 0.3296, 0.25, 0.3146, 0.2232, 0.2995, 0.2005, 0.3063, 0.1937, 0.3235, 0.2195, 0.2995, 0.2005, 0.2768, 0.1854, 0.2805, 0.1765, 0.3063, 0.1937, 0.2768, 0.1854, 0.25, 0.1801, 0.25, 0.1704, 0.2805, 0.1765, 0.25, 0.1801, 0.2232, 0.1854, 0.2195, 0.1765, 0.25, 0.1704, 0.2232, 0.1854, 0.2005, 0.2005, 0.1937, 0.1937, 0.2195, 0.1765, 0.2005, 0.2005, 0.1854, 0.2232, 0.1765, 0.2195, 0.1937, 0.1937, 0.1854, 0.2232, 0.1801, 0.25, 0.1704, 0.25, 0.1765, 0.2195, 0.1801, 0.25, 0.1854, 0.2768, 0.1765, 0.2805, 0.1704, 0.25, 0.1854, 0.2768, 0.2005, 0.2995, 0.1937, 0.3063, 0.1765, 0.2805, 0.2005, 0.2995, 0.2232, 0.3146, 0.2195, 0.3235, 0.1937, 0.3063, 0.2232, 0.3146, 0.25, 0.3199, 0.25, 0.3296, 0.2195, 0.3235, 0.25, 0.3141, 0.2745, 0.3092, 0.2768, 0.3146, 0.25, 0.3199, 0.2745, 0.3092, 0.2953, 0.2953, 0.2995, 0.2995, 0.2768, 0.3146, 0.2953, 0.2953, 0.3092, 0.2745, 0.3146, 0.2768, 0.2995, 0.2995, 0.3092, 0.2745, 0.3141, 0.25, 0.3199, 0.25, 0.3146, 0.2768, 0.3141, 0.25, 0.3092, 0.2255, 0.3146, 0.2232, 0.3199, 0.25, 0.3092, 0.2255, 0.2953, 0.2047, 0.2995, 0.2005, 0.3146, 0.2232, 0.2953, 0.2047, 0.2745, 0.1908, 0.2768, 0.1854, 0.2995, 0.2005, 0.2745, 0.1908, 0.25, 0.1859, 0.25, 0.1801, 0.2768, 0.1854, 0.25, 0.1859, 0.2255, 0.1908, 0.2232, 0.1854, 0.25, 0.1801, 0.2255, 0.1908, 0.2047, 0.2047, 0.2005, 0.2005, 0.2232, 0.1854, 0.2047, 0.2047, 0.1908, 0.2255, 0.1854, 0.2232, 0.2005, 0.2005, 0.1908, 0.2255, 0.1859, 0.25, 0.1801, 0.25, 0.1854, 0.2232, 0.1859, 0.25, 0.1908, 0.2745, 0.1854, 0.2768, 0.1801, 0.25, 0.1908, 0.2745, 0.2047, 0.2953, 0.2005, 0.2995, 0.1854, 0.2768, 0.2047, 0.2953, 0.2255, 0.3092, 0.2232, 0.3146, 0.2005, 0.2995, 0.2255, 0.3092, 0.25, 0.3141, 0.25, 0.3199, 0.2232, 0.3146, 0.25, 0.2845, 0.2632, 0.2819, 0.2745, 0.3092, 0.25, 0.3141, 0.2632, 0.2819, 0.2744, 0.2744, 0.2953, 0.2953, 0.2745, 0.3092, 0.2744, 0.2744, 0.2819, 0.2632, 0.3092, 0.2745, 0.2953, 0.2953, 0.2819, 0.2632, 0.2845, 0.25, 0.3141, 0.25, 0.3092, 0.2745, 0.2845, 0.25, 0.2819, 0.2368, 0.3092, 0.2255, 0.3141, 0.25, 0.2819, 0.2368, 0.2744, 0.2256, 0.2953, 0.2047, 0.3092, 0.2255, 0.2744, 0.2256, 0.2632, 0.2181, 0.2745, 0.1908, 0.2953, 0.2047, 0.2632, 0.2181, 0.25, 0.2155, 0.25, 0.1859, 0.2745, 0.1908, 0.25, 0.2155, 0.2368, 0.2181, 0.2255, 0.1908, 0.25, 0.1859, 0.2368, 0.2181, 0.2256, 0.2256, 0.2047, 0.2047, 0.2255, 0.1908, 0.2256, 0.2256, 0.2181, 0.2368, 0.1908, 0.2255, 0.2047, 0.2047, 0.2181, 0.2368, 0.2155, 0.25, 0.1859, 0.25, 0.1908, 0.2255, 0.2155, 0.25, 0.2181, 0.2632, 0.1908, 0.2745, 0.1859, 0.25, 0.2181, 0.2632, 0.2256, 0.2744, 0.2047, 0.2953, 0.1908, 0.2745, 0.2256, 0.2744, 0.2368, 0.2819, 0.2255, 0.3092, 0.2047, 0.2953, 0.2368, 0.2819, 0.25, 0.2845, 0.25, 0.3141, 0.2255, 0.3092, 0.25, 0.2786, 0.261, 0.2765, 0.2632, 0.2819, 0.25, 0.2845, 0.261, 0.2765, 0.2702, 0.2702, 0.2744, 0.2744, 0.2632, 0.2819, 0.2702, 0.2702, 0.2765, 0.261, 0.2819, 0.2632, 0.2744, 0.2744, 0.2765, 0.261, 0.2786, 0.25, 0.2845, 0.25, 0.2819, 0.2632, 0.2786, 0.25, 0.2765, 0.239, 0.2819, 0.2368, 0.2845, 0.25, 0.2765, 0.239, 0.2702, 0.2298, 0.2744, 0.2256, 0.2819, 0.2368, 0.2702, 0.2298, 0.261, 0.2235, 0.2632, 0.2181, 0.2744, 0.2256, 0.261, 0.2235, 0.25, 0.2214, 0.25, 0.2155, 0.2632, 0.2181, 0.25, 0.2214, 0.239, 0.2235, 0.2368, 0.2181, 0.25, 0.2155, 0.239, 0.2235, 0.2298, 0.2298, 0.2256, 0.2256, 0.2368, 0.2181, 0.2298, 0.2298, 0.2235, 0.239, 0.2181, 0.2368, 0.2256, 0.2256, 0.2235, 0.239, 0.2214, 0.25, 0.2155, 0.25, 0.2181, 0.2368, 0.2214, 0.25, 0.2235, 0.261, 0.2181, 0.2632, 0.2155, 0.25, 0.2235, 0.261, 0.2298, 0.2702, 0.2256, 0.2744, 0.2181, 0.2632, 0.2298, 0.2702, 0.239, 0.2765, 0.2368, 0.2819, 0.2256, 0.2744, 0.239, 0.2765, 0.25, 0.2786, 0.25, 0.2845, 0.2368, 0.2819, 0.0, 0.0, 0.0, 0.0, 0.0, 0.0, 0.0, 0.0])
me_cylinder_002.materials.append(mat_colorizer_008)
me_cylinder_002.use_remesh_fix_poles = True
me_cylinder_002.use_remesh_preserve_attributes = False
me_cylinder_002.use_mirror_vertex_groups = False
me_cylinder_002.update()

# ---- objects
ob_cylinder = bpy.data.objects.new('Cylinder', me_cylinder_002)

# ---- transforms, parenting, visibility, modifiers, constraints
ob_cylinder.location = (0.0, 0.0, 0.0)
ob_cylinder.lineart.crease_threshold = 0.0

# ---- collection membership
col_collection.objects.link(ob_cylinder)

# ---- scene / render settings (as saved in the file)
scene.frame_start = 1; scene.frame_end = 250; scene.frame_set(1)
scene.render.engine = 'CYCLES'
scene.cycles.use_denoising = False
scene.cycles.samples = 128
scene.cycles.sampling_pattern = 'TABULATED_SOBOL'
scene.cycles.use_adaptive_sampling = False
scene.cycles.use_light_tree = False
scene.view_settings.view_transform = 'Filmic'
bpy.context.view_layer.update()

# ---- added for rendering (the .blend has no active camera and no usable light): camera, sun
cam_auto = bpy.data.cameras.new('AutoCamera')
cam_auto.lens = 50.0
cam_auto.sensor_width = 36.0
cam_auto.clip_end = 1000.0
ob_auto_camera = bpy.data.objects.new('AutoCamera', cam_auto)
scene.collection.objects.link(ob_auto_camera)
ob_auto_camera.location = (8.98747, -7.56203, 6.0848)
ob_auto_camera.rotation_euler = (1.09748, -7.21219e-08, 0.694738)
scene.camera = ob_auto_camera
light_auto_sun = bpy.data.lights.new('AutoSun', 'SUN')
light_auto_sun.energy = 3.0
light_auto_sun.angle = 0.0523599
ob_auto_sun = bpy.data.objects.new('AutoSun', light_auto_sun)
scene.collection.objects.link(ob_auto_sun)
ob_auto_sun.rotation_euler = (0.872665, 0.174533, 0.523599)
bpy.context.view_layer.update()
